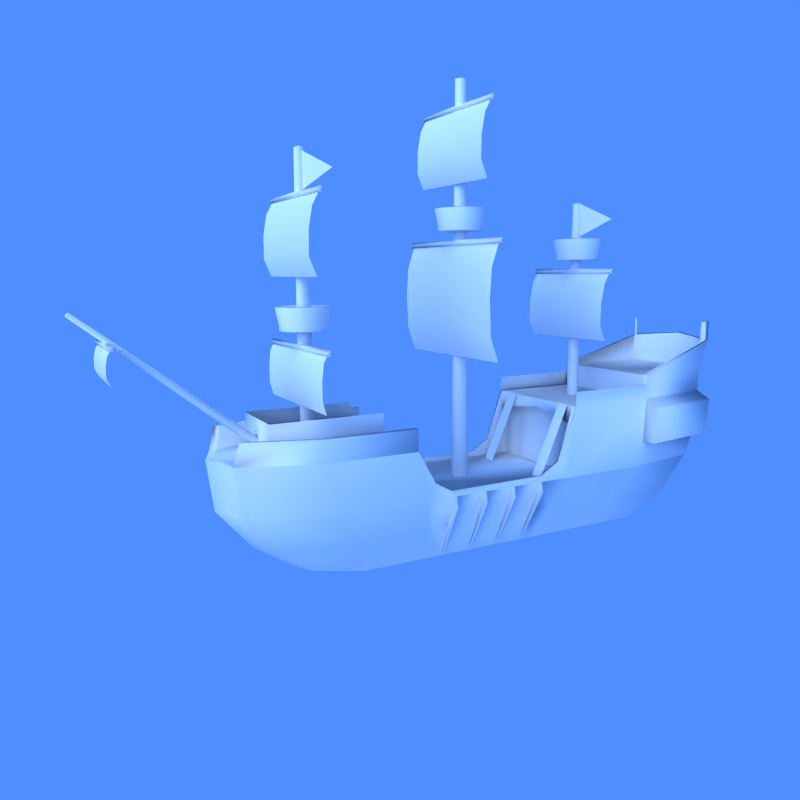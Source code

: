 # Source: Pirate_Ship.blend  (saved by Blender 2.48.1; exported with 4.5.12 LTS)
import bpy
from mathutils import Matrix  # noqa: F401  (used for matrix-valued properties, if any)

bpy.ops.wm.read_factory_settings(use_empty=True)
scene = bpy.context.scene
scene.name = 'Scene'

# ---- collections
col_collection_1 = bpy.data.collections.new('Collection 1'); scene.collection.children.link(col_collection_1)

# ---- materials (node trees are filled in below, after node groups)
mat_material = bpy.data.materials.new('Material')
mat_material.alpha_threshold = 0.0
mat_material.diffuse_color = (0.9278, 0.9278, 0.9278, 1.0)
mat_material.roughness = 0.5
mat_material.specular_intensity = 0.0

# ---- material node trees

# ---- world
world_world = bpy.data.worlds.new('World'); scene.world = world_world
world_world.color = (0.3109, 0.5564, 1.0)
world_world.use_sun_shadow = False
world_world.sun_shadow_jitter_overblur = 0.0
world_world.cycles.sampling_method = 'MANUAL'
world_world.cycles.sample_map_resolution = 256
world_world.light_settings.ao_factor = 0.874

# ---- cameras
cam_camera = bpy.data.cameras.new('Camera')
cam_camera.passepartout_alpha = 0.2
cam_camera.clip_end = 100.0
cam_camera.lens = 35.0
cam_camera.ortho_scale = 7.314
cam_camera.show_passepartout = False
cam_camera.show_safe_areas = True
cam_camera.dof.focus_distance = 0.0
cam_camera.dof.aperture_fstop = 128.0

# ---- lights
light_spot = bpy.data.lights.new('Spot', 'SUN')
light_spot.transmission_factor = 0.0
light_spot.cutoff_distance = 30.0
light_spot.angle = 1.571
light_spot.energy = 1.607
light_spot.shadow_buffer_clip_start = 1.001
light_spot.shadow_soft_size = 1.0
light_spot.shadow_cascade_max_distance = 1000.0
light_spot.cycles.use_multiple_importance_sampling = False

# ---- meshes
me_cylinder_012 = bpy.data.meshes.new('Cylinder.012')
me_cylinder_012.from_pydata([(8.356, 36.39, -4.621), (-8.356, 36.39, -4.621), (0.0, 68.87, -4.926), (8.356, 53.49, -4.697), (-8.356, 53.49, -4.697), (8.356, 40.09, -4.621), (-8.356, 40.09, -4.621), (7.258, 67.29, -4.824), (-7.258, 67.29, -4.824), (8.5, 19.94, -4.546), (-8.5, 19.94, -4.546), (8.5, 3.21, -4.648), (-8.5, 3.21, -4.648), (0.0, -9.207, -4.801), (8.5, 16.17, -4.546), (-8.5, 16.17, -4.546), (4.705, -6.59, -4.801), (-4.705, -6.59, -4.801), (11.14, 36.07, -3.752), (-11.14, 36.07, -3.752), (11.14, 36.66, -3.752), (-11.14, 36.66, -3.752), (11.14, 30.65, -3.752), (-11.14, 30.65, -3.752), (11.14, 31.24, -3.752), (-11.14, 31.24, -3.752), (11.11, 25.24, -3.764), (-11.11, 25.24, -3.764), (11.11, 25.82, -3.764), (-11.11, 25.82, -3.764), (11.06, 19.83, -3.788), (-11.06, 19.83, -3.788), (11.06, 20.41, -3.788), (-11.06, 20.41, -3.788), (10.78, 19.78, -3.363), (-10.78, 19.78, -3.363), (5.975, 20.1, -5.853), (-5.975, 20.1, -5.853), (10.78, 20.39, -3.363), (-10.78, 20.39, -3.363), (5.975, 20.56, -5.853), (-5.975, 20.56, -5.853), (10.78, 25.23, -3.363), (-10.78, 25.23, -3.363), (5.975, 25.27, -5.853), (-5.975, 25.27, -5.853), (10.78, 25.84, -3.363), (-10.78, 25.84, -3.363), (5.975, 25.72, -5.853), (-5.975, 25.72, -5.853), (10.78, 30.68, -3.363), (-10.78, 30.68, -3.363), (5.975, 30.43, -5.853), (-5.975, 30.43, -5.853), (10.78, 31.29, -3.363), (-10.78, 31.29, -3.363), (5.975, 30.89, -5.853), (-5.975, 30.89, -5.853), (10.78, 36.13, -3.363), (-10.78, 36.13, -3.363), (5.975, 35.59, -5.853), (-5.975, 35.59, -5.853), (10.78, 36.74, -3.363), (-10.78, 36.74, -3.363), (5.975, 36.05, -5.853), (-5.975, 36.05, -5.853), (10.7, 19.52, -3.181), (-10.7, 19.52, -3.181), (10.7, 16.46, -2.801), (-10.7, 16.46, -2.801), (9.969, 16.46, -2.801), (-9.969, 16.46, -2.801), (9.886, 15.07, -3.363), (-9.886, 15.07, -3.363), (10.05, 13.43, -1.614), (-10.05, 13.43, -1.614), (10.78, 0.3294, -3.363), (-10.78, 0.3294, -3.363), (10.78, -2.003, -1.614), (-10.78, -2.003, -1.614), (5.975, 6.154, -5.853), (-5.975, 6.154, -5.853), (0.0, 73.4, -3.363), (0.0, -14.68, -3.363), (0.0, -15.69, -1.614), (0.0, -2.177, -5.853), (0.0, 61.72, -6.055), (10.78, 57.16, -3.363), (-10.78, 57.16, -3.363), (5.975, 49.44, -5.853), (-5.975, 49.44, -5.853), (10.78, 42.18, -3.363), (-10.78, 42.18, -3.363), (5.975, 38.03, -5.853), (-5.975, 38.03, -5.853), (10.78, 15.07, -3.363), (-10.78, 15.07, -3.363), (6.99, -11.58, -3.363), (-6.99, -11.58, -3.363), (8.566, 71.55, -3.363), (-8.566, 71.55, -3.363), (10.78, 13.43, -1.614), (-10.78, 13.43, -1.614), (5.975, 17.38, -5.853), (-5.975, 17.38, -5.853), (6.303, -13.53, -1.614), (-6.303, -13.53, -1.614), (2.18, -0.1009, -5.853), (-2.18, -0.1009, -5.853), (5.975, 60.41, -5.853), (-5.975, 60.41, -5.853), (1.002, 31.14, 6.548), (-1.002, 31.14, 6.548), (-2.738, 30.14, 6.548), (-3.74, 28.4, 6.548), (-3.74, 26.4, 6.548), (-2.738, 24.66, 6.548), (-1.002, 23.66, 6.548), (1.002, 23.66, 6.548), (2.738, 24.66, 6.548), (3.74, 26.4, 6.548), (3.74, 28.4, 6.548), (2.738, 30.14, 6.548), (4.131, 28.51, 6.521), (4.131, 26.29, 6.521), (3.024, 24.38, 6.521), (1.107, 23.27, 6.521), (-1.107, 23.27, 6.521), (-3.024, 24.38, 6.521), (-4.131, 26.29, 6.521), (-4.131, 28.51, 6.521), (-3.024, 30.42, 6.521), (-1.107, 31.53, 6.521), (1.107, 31.53, 6.521), (3.024, 30.42, 6.521), (0.955, 30.96, 5.879), (-0.955, 30.96, 5.879), (-2.609, 30.01, 5.879), (-3.564, 28.36, 5.879), (-3.564, 26.45, 5.879), (-2.609, 24.79, 5.879), (-0.955, 23.84, 5.879), (0.955, 23.84, 5.879), (2.609, 24.79, 5.879), (3.564, 26.45, 5.879), (3.564, 28.36, 5.879), (2.609, 30.01, 5.879), (0.9668, 31.01, 5.744), (-0.9668, 31.01, 5.744), (-2.641, 30.04, 5.744), (-3.608, 28.37, 5.744), (-3.608, 26.43, 5.744), (-2.641, 24.76, 5.744), (-0.9668, 23.79, 5.744), (0.9668, 23.79, 5.744), (2.641, 24.76, 5.744), (3.608, 26.43, 5.744), (3.608, 28.37, 5.744), (2.641, 30.04, 5.744), (3.266, 28.28, 5.72), (3.266, 26.53, 5.72), (2.391, 25.01, 5.72), (0.8752, 24.13, 5.72), (-0.8752, 24.13, 5.72), (-2.391, 25.01, 5.72), (-3.266, 26.53, 5.72), (-3.266, 28.28, 5.72), (-2.391, 29.79, 5.72), (-0.8752, 30.67, 5.72), (0.8752, 30.67, 5.72), (2.391, 29.79, 5.72), (3.227, 28.27, 5.903), (3.227, 26.54, 5.903), (2.362, 25.04, 5.903), (0.8646, 24.17, 5.903), (-0.8646, 24.17, 5.903), (-2.362, 25.04, 5.903), (-3.227, 26.54, 5.903), (-3.227, 28.27, 5.903), (-2.362, 29.76, 5.903), (-0.8646, 30.63, 5.903), (0.8646, 30.63, 5.903), (2.362, 29.76, 5.903), (0.2841, 28.46, 5.894), (-0.2841, 28.46, 5.894), (-0.7762, 28.18, 5.894), (-1.06, 27.68, 5.894), (-1.06, 27.12, 5.894), (-0.7762, 26.62, 5.894), (-0.2841, 26.34, 5.894), (0.2841, 26.34, 5.894), (0.7762, 26.62, 5.894), (1.06, 27.12, 5.894), (0.7762, 28.18, 5.894), (1.06, 27.68, 5.894), (0.2876, 28.47, 5.729), (-0.2876, 28.47, 5.729), (-0.7858, 28.19, 5.729), (-1.073, 27.69, 5.729), (-1.073, 27.11, 5.729), (-0.7858, 26.61, 5.729), (-0.2876, 26.33, 5.729), (0.2876, 26.33, 5.729), (0.7858, 26.61, 5.729), (1.073, 27.11, 5.729), (0.7858, 28.19, 5.729), (1.073, 27.69, 5.729), (1.073, 0.2955, 2.399), (0.7858, 0.7936, 2.399), (1.073, -0.2798, 2.399), (0.7858, -0.7779, 2.399), (0.2876, -1.066, 2.399), (-0.2876, -1.066, 2.399), (-0.7858, -0.7779, 2.399), (-1.073, -0.2798, 2.399), (-1.073, 0.2955, 2.399), (-0.7858, 0.7936, 2.399), (-0.2876, 1.081, 2.399), (0.2876, 1.081, 2.399), (1.06, 0.292, 2.564), (0.7762, 0.7841, 2.564), (1.06, -0.2763, 2.564), (0.7762, -0.7683, 2.564), (0.2841, -1.052, 2.564), (-0.2841, -1.052, 2.564), (-0.7762, -0.7683, 2.564), (-1.06, -0.2763, 2.564), (-1.06, 0.292, 2.564), (-0.7762, 0.784, 2.564), (-0.2841, 1.068, 2.564), (0.2841, 1.068, 2.564), (2.362, 2.37, 2.573), (0.8646, 3.235, 2.573), (-0.8646, 3.235, 2.573), (-2.362, 2.37, 2.573), (-3.227, 0.8724, 2.573), (-3.227, -0.8567, 2.573), (-2.362, -2.354, 2.573), (-0.8646, -3.219, 2.573), (0.8646, -3.219, 2.573), (2.362, -2.354, 2.573), (3.227, -0.8567, 2.573), (3.227, 0.8724, 2.573), (2.391, 2.399, 2.39), (0.8752, 3.274, 2.39), (-0.8752, 3.274, 2.39), (-2.391, 2.399, 2.39), (-3.266, 0.8831, 2.39), (-3.266, -0.8674, 2.39), (-2.391, -2.383, 2.39), (-0.8752, -3.259, 2.39), (0.8752, -3.259, 2.39), (2.391, -2.383, 2.39), (3.266, -0.8674, 2.39), (3.266, 0.8831, 2.39), (2.641, 2.649, 2.414), (3.608, 0.9746, 2.414), (3.608, -0.9589, 2.414), (2.641, -2.633, 2.414), (0.9668, -3.6, 2.414), (-0.9668, -3.6, 2.414), (-2.641, -2.633, 2.414), (-3.608, -0.9589, 2.414), (-3.608, 0.9746, 2.414), (-2.641, 2.649, 2.414), (-0.9668, 3.616, 2.414), (0.9668, 3.616, 2.414), (2.609, 2.617, 2.549), (3.564, 0.9629, 2.549), (3.564, -0.9472, 2.549), (2.609, -2.601, 2.549), (0.955, -3.556, 2.549), (-0.955, -3.556, 2.549), (-2.609, -2.601, 2.549), (-3.564, -0.9472, 2.549), (-3.564, 0.9629, 2.549), (-2.609, 2.617, 2.549), (-0.955, 3.572, 2.549), (0.955, 3.572, 2.549), (3.024, 3.032, 3.191), (1.107, 4.139, 3.191), (-1.107, 4.139, 3.191), (-3.024, 3.032, 3.191), (-4.131, 1.115, 3.191), (-4.131, -1.099, 3.191), (-3.024, -3.016, 3.191), (-1.107, -4.123, 3.191), (1.107, -4.123, 3.191), (3.024, -3.016, 3.191), (4.131, -1.099, 3.191), (4.131, 1.115, 3.191), (2.738, 2.746, 3.219), (3.74, 1.01, 3.219), (3.74, -0.9943, 3.219), (2.738, -2.73, 3.219), (1.002, -3.732, 3.219), (-1.002, -3.732, 3.219), (-2.738, -2.73, 3.219), (-3.74, -0.9943, 3.219), (-3.74, 1.01, 3.219), (-2.738, 2.746, 3.219), (-1.002, 3.748, 3.219), (1.002, 3.748, 3.219), (1.002, 55.57, 5.507), (-1.002, 55.57, 5.507), (-2.738, 54.57, 5.507), (-3.74, 52.83, 5.507), (-3.74, 50.82, 5.507), (-2.738, 49.09, 5.507), (-1.002, 48.09, 5.507), (1.002, 48.09, 5.507), (2.738, 49.09, 5.507), (3.74, 50.82, 5.507), (3.74, 52.83, 5.507), (2.738, 54.57, 5.507), (4.131, 52.93, 5.479), (4.131, 50.72, 5.479), (3.024, 48.8, 5.479), (1.107, 47.7, 5.479), (-1.107, 47.7, 5.479), (-3.024, 48.8, 5.479), (-4.131, 50.72, 5.479), (-4.131, 52.93, 5.479), (-3.024, 54.85, 5.479), (-1.107, 55.96, 5.479), (1.107, 55.96, 5.479), (3.024, 54.85, 5.479), (0.955, 55.39, 4.837), (-0.955, 55.39, 4.837), (-2.609, 54.44, 4.837), (-3.564, 52.78, 4.837), (-3.564, 50.87, 4.837), (-2.609, 49.22, 4.837), (-0.955, 48.26, 4.837), (0.955, 48.26, 4.837), (2.609, 49.22, 4.837), (3.564, 50.87, 4.837), (3.564, 52.78, 4.837), (2.609, 54.44, 4.837), (0.9668, 55.44, 4.702), (-0.9668, 55.44, 4.702), (-2.641, 54.47, 4.702), (-3.608, 52.79, 4.702), (-3.608, 50.86, 4.702), (-2.641, 49.19, 4.702), (-0.9668, 48.22, 4.702), (0.9668, 48.22, 4.702), (2.641, 49.19, 4.702), (3.608, 50.86, 4.702), (3.608, 52.79, 4.702), (2.641, 54.47, 4.702), (3.266, 52.7, 4.679), (3.266, 50.95, 4.679), (2.391, 49.44, 4.679), (0.8752, 48.56, 4.679), (-0.8752, 48.56, 4.679), (-2.391, 49.44, 4.679), (-3.266, 50.95, 4.679), (-3.266, 52.7, 4.679), (-2.391, 54.22, 4.679), (-0.8752, 55.09, 4.679), (0.8752, 55.09, 4.679), (2.391, 54.22, 4.679), (3.227, 52.69, 4.861), (3.227, 50.96, 4.861), (2.362, 49.46, 4.861), (0.8646, 48.6, 4.861), (-0.8646, 48.6, 4.861), (-2.362, 49.46, 4.861), (-3.227, 50.96, 4.861), (-3.227, 52.69, 4.861), (-2.362, 54.19, 4.861), (-0.8646, 55.05, 4.861), (0.8646, 55.05, 4.861), (2.362, 54.19, 4.861), (0.2841, 52.89, 4.852), (-0.2841, 52.89, 4.852), (-0.7762, 52.6, 4.852), (-1.06, 52.11, 4.852), (-1.06, 51.54, 4.852), (-0.7762, 51.05, 4.852), (-0.2841, 50.77, 4.852), (0.2841, 50.77, 4.852), (0.7762, 51.05, 4.852), (1.06, 51.54, 4.852), (0.7762, 52.6, 4.852), (1.06, 52.11, 4.852), (0.2876, 52.9, 4.687), (-0.2876, 52.9, 4.687), (-0.7858, 52.61, 4.687), (-1.073, 52.11, 4.687), (-1.073, 51.54, 4.687), (-0.7858, 51.04, 4.687), (-0.2876, 50.75, 4.687), (0.2876, 50.75, 4.687), (0.7858, 51.04, 4.687), (1.073, 51.54, 4.687), (0.7858, 52.61, 4.687), (1.073, 52.11, 4.687), (-9.876, 50.98, 4.166), (-9.876, 50.64, 4.141), (-9.876, 50.33, 4.178), (-9.876, 50.22, 4.255), (-9.876, 50.39, 4.327), (-9.876, 50.72, 4.351), (-9.876, 51.03, 4.314), (-9.876, 51.14, 4.237), (10.03, 50.98, 4.166), (10.03, 50.64, 4.141), (10.03, 50.33, 4.178), (10.03, 50.22, 4.255), (10.03, 50.39, 4.327), (10.03, 50.72, 4.351), (10.03, 51.03, 4.314), (10.03, 51.14, 4.237), (-9.876, 50.68, 4.246), (10.03, 50.68, 4.246), (9.743, 50.67, 4.217), (9.743, 50.04, 1.643), (-9.585, 50.04, 1.643), (-9.584, 50.67, 4.217), (9.743, 48.97, 3.054), (-9.584, 48.97, 3.054), (9.743, 49.55, 3.76), (-9.584, 49.55, 3.76), (9.743, 48.91, 2.245), (-9.584, 48.91, 2.245), (-11.58, -0.6273, 1.79), (-11.58, -0.963, 1.766), (-11.58, -1.275, 1.803), (-11.58, -1.381, 1.88), (-11.58, -1.218, 1.951), (-11.58, -0.8823, 1.976), (-11.58, -0.5703, 1.939), (-11.58, -0.4647, 1.862), (11.74, -0.6273, 1.79), (11.74, -0.963, 1.766), (11.74, -1.275, 1.803), (11.74, -1.381, 1.88), (11.74, -1.218, 1.951), (11.74, -0.8823, 1.976), (11.74, -0.5703, 1.939), (11.74, -0.4647, 1.862), (-11.58, -0.9226, 1.871), (11.74, -0.9226, 1.871), (11.4, -0.9339, 1.841), (11.4, -1.33, -0.06275), (-11.24, -1.33, -0.06275), (-11.24, -0.9339, 1.841), (11.4, -1.901, 1.029), (-11.24, -1.901, 1.029), (11.4, -1.613, 1.577), (-11.24, -1.613, 1.577), (11.4, -1.921, 0.4027), (-11.24, -1.921, 0.4027), (-9.876, 26.95, 9.879), (-9.876, 26.62, 9.855), (-9.876, 26.3, 9.892), (-9.876, 26.2, 9.968), (-9.876, 26.36, 10.04), (-9.876, 26.7, 10.06), (-9.876, 27.01, 10.03), (-9.876, 27.11, 9.951), (10.03, 26.95, 9.879), (10.03, 26.62, 9.855), (10.03, 26.3, 9.892), (10.03, 26.2, 9.968), (10.03, 26.36, 10.04), (10.03, 26.7, 10.06), (10.03, 27.01, 10.03), (10.03, 27.11, 9.951), (-9.876, 26.66, 9.959), (10.03, 26.66, 9.959), (9.743, 26.64, 9.93), (9.743, 26.01, 7.357), (-9.585, 26.01, 7.357), (-9.584, 26.64, 9.93), (9.743, 24.94, 8.767), (-9.584, 24.94, 8.767), (9.743, 25.53, 9.473), (-9.584, 25.53, 9.473), (9.743, 24.88, 7.958), (-9.584, 24.88, 7.958), (-9.876, -0.6108, 6.7), (-9.876, -0.9465, 6.676), (-9.876, -1.258, 6.713), (-9.876, -1.364, 6.79), (-9.876, -1.201, 6.861), (-9.876, -0.8657, 6.886), (-9.876, -0.5538, 6.849), (-9.876, -0.4482, 6.772), (10.03, -0.6108, 6.7), (10.03, -0.9465, 6.676), (10.03, -1.258, 6.713), (10.03, -1.364, 6.79), (10.03, -1.201, 6.861), (10.03, -0.8657, 6.886), (10.03, -0.5538, 6.849), (10.03, -0.4482, 6.772), (-9.876, -0.9061, 6.781), (10.03, -0.9061, 6.781), (9.743, -0.9174, 6.751), (9.743, -1.55, 4.178), (-9.585, -1.55, 4.178), (-9.584, -0.9174, 6.751), (9.743, -2.617, 5.588), (-9.584, -2.617, 5.588), (9.743, -2.036, 6.295), (-9.584, -2.036, 6.295), (9.743, -2.681, 4.78), (-9.584, -2.681, 4.78), (-13.25, 26.34, 5.227), (-13.25, 26.01, 5.196), (-13.25, 25.69, 5.227), (-13.25, 25.55, 5.301), (-13.25, 25.69, 5.376), (-13.25, 26.01, 5.406), (-13.25, 26.34, 5.376), (-13.25, 26.47, 5.301), (13.41, 26.34, 5.227), (13.41, 26.01, 5.196), (13.41, 25.69, 5.227), (13.41, 25.55, 5.301), (13.41, 25.69, 5.376), (13.41, 26.01, 5.406), (13.41, 26.34, 5.376), (13.41, 26.47, 5.301), (-13.25, 26.01, 5.301), (13.41, 26.01, 5.301), (13.02, 26.01, 5.272), (13.02, 26.01, 1.237), (-12.86, 26.01, 1.237), (-12.86, 26.01, 5.272), (13.02, 24.41, 3.344), (-12.86, 24.41, 3.344), (13.02, 24.72, 4.432), (-12.86, 24.72, 4.432), (13.02, 24.65, 2.116), (-12.86, 24.65, 2.116), (5.975, 60.41, -5.853), (-5.975, 60.41, -5.853), (2.18, -0.1009, -5.853), (-2.18, -0.1009, -5.853), (6.303, -13.53, -1.614), (-6.303, -13.53, -1.614), (5.975, 17.38, -5.853), (-5.975, 17.38, -5.853), (10.78, 13.43, -1.614), (-10.78, 13.43, -1.614), (8.566, 71.55, -3.363), (-8.566, 71.55, -3.363), (5.975, 38.03, -5.853), (-5.975, 38.03, -5.853), (10.78, 42.18, -3.363), (-10.78, 42.18, -3.363), (10.78, 43.32, -0.7048), (-10.78, 43.32, -0.7048), (8.566, 74.19, -0.7048), (-8.566, 74.19, -0.7048), (5.975, 49.44, -5.853), (-5.975, 49.44, -5.853), (10.78, 57.16, -3.363), (-10.78, 57.16, -3.363), (10.78, 59.06, -0.7048), (-10.78, 59.06, -0.7048), (-2.619e-09, 61.72, -6.055), (1.216e-08, -2.177, -5.853), (1.544e-08, -15.69, -1.614), (1.042e-08, 13.43, -1.614), (-5.823e-09, 73.4, -3.363), (9.405e-09, 15.07, -3.363), (7.263e-09, 27.71, -6.185), (5.946e-09, 42.18, -3.363), (3.748e-09, 43.32, -0.7048), (-2.997e-09, 76.04, -0.7048), (1.377e-09, 49.44, -6.185), (5.975, 6.154, -5.853), (-5.975, 6.154, -5.853), (10.78, -2.003, -1.614), (-10.78, -2.003, -1.614), (1.257e-08, 6.154, -6.185), (1.576e-08, -2.003, -1.614), (10.05, 13.43, -1.614), (-10.05, 13.43, -1.614), (9.886, 15.07, -3.363), (-9.886, 15.07, -3.363), (9.886, 42.18, -3.363), (-9.886, 42.18, -3.363), (9.886, 43.32, -0.7048), (-9.886, 43.32, -0.7048), (9.969, 36.87, -3.157), (-9.969, 36.87, -3.157), (9.969, 40.16, -2.717), (-9.969, 40.16, -2.717), (9.969, 19.52, -3.181), (-9.969, 19.52, -3.181), (9.969, 16.46, -2.801), (-9.969, 16.46, -2.801), (10.7, 40.16, -2.717), (-10.7, 40.16, -2.717), (10.7, 16.46, -2.801), (-10.7, 16.46, -2.801), (10.7, 36.87, -3.157), (-10.7, 36.87, -3.157), (10.7, 19.52, -3.181), (-10.7, 19.52, -3.181), (9.69, 59.06, -0.7048), (-9.69, 59.06, -0.7048), (2.356e-09, 59.06, -0.7048), (2.326e-09, 59.06, 0.2221), (-5.644e-09, 75.53, 0.2642), (8.074, 73.7, 0.2642), (-8.074, 73.7, 0.2642), (8.452, 74.64, 1.344), (-8.452, 74.64, 1.344), (9.69, 59.06, 0.2221), (-9.69, 59.06, 0.2221), (-2.209e-09, 77.39, 1.531), (-3.555e-09, 78.06, 1.572), (-3.027e-09, 76.04, 0.2221), (10.78, 59.06, 0.2221), (-10.78, 59.06, 0.2221), (8.566, 74.19, 0.2221), (-8.566, 74.19, 0.2221), (10.02, -2.003, -1.614), (-10.02, -2.003, -1.614), (5.927, -12.35, -1.614), (-5.927, -12.35, -1.614), (1.61e-08, -14.36, -1.614), (6.614, -11.4, -0.8306), (-6.614, -11.4, -0.8306), (10.02, -2.003, -0.8306), (-10.02, -2.003, -0.8306), (10.05, 13.43, -0.8306), (-10.05, 13.43, -0.8306), (10.78, 13.43, -0.8306), (-10.78, 13.43, -0.8306), (10.78, -2.003, -0.8306), (-10.78, -2.003, -0.8306), (6.99, -12.59, -0.8306), (-6.99, -12.59, -0.8306), (4.692e-09, 43.26, -1.031), (9.886, 42.81, -1.362), (-9.886, 42.81, -1.362), (3.139e-09, 45.27, -1.031), (9.886, 44.82, -1.362), (-9.886, 44.82, -1.362), (9.886, 44.2, -3.363), (-9.886, 44.2, -3.363), (4.393e-09, 44.2, -3.363), (9.079, 72.87, -2.331), (-9.079, 72.87, -2.331), (11.3, 58.11, -2.331), (-11.3, 58.11, -2.331), (14.06, 58.11, -2.331), (-14.06, 58.11, -2.331), (11.84, 72.87, -2.331), (-11.84, 72.87, -2.331), (13.54, 59.06, -0.9758), (-13.54, 59.06, -0.9758), (11.33, 74.19, -0.9758), (-11.33, 74.19, -0.9758), (5.975, 36.05, -5.853), (-5.975, 36.05, -5.853), (10.78, 36.74, -3.363), (-10.78, 36.74, -3.363), (5.975, 35.59, -5.853), (-5.975, 35.59, -5.853), (10.78, 36.13, -3.363), (-10.78, 36.13, -3.363), (5.975, 30.89, -5.853), (-5.975, 30.89, -5.853), (10.78, 31.29, -3.363), (-10.78, 31.29, -3.363), (5.975, 30.43, -5.853), (-5.975, 30.43, -5.853), (10.78, 30.68, -3.363), (-10.78, 30.68, -3.363), (5.975, 25.72, -5.853), (-5.975, 25.72, -5.853), (10.78, 25.84, -3.363), (-10.78, 25.84, -3.363), (5.975, 25.27, -5.853), (-5.975, 25.27, -5.853), (10.78, 25.23, -3.363), (-10.78, 25.23, -3.363), (5.975, 20.56, -5.853), (-5.975, 20.56, -5.853), (10.78, 20.39, -3.363), (-10.78, 20.39, -3.363), (5.975, 20.1, -5.853), (-5.975, 20.1, -5.853), (10.78, 19.78, -3.363), (-10.78, 19.78, -3.363), (7.98, 74.72, 1.365), (-7.98, 74.72, 1.365), (8.994, 75.65, 1.4), (-8.994, 75.65, 1.4), (7.98, 74.72, 2.136), (-7.98, 74.72, 2.136), (8.994, 75.65, 2.17), (-8.994, 75.65, 2.17), (8.452, 74.64, 2.115), (-8.452, 74.64, 2.115), (10.78, 43.32, -0.1388), (-10.78, 43.32, -0.1388), (10.78, 59.06, -0.1388), (-10.78, 59.06, -0.1388), (0.7071, 52.31, -1.0), (0.9659, 51.87, -1.0), (0.9659, 51.35, -1.0), (0.7071, 50.9, -1.0), (0.2588, 50.64, -1.0), (-0.2588, 50.64, -1.0), (-0.7071, 50.9, -1.0), (-0.9659, 51.35, -1.0), (-0.9659, 51.87, -1.0), (-0.7071, 52.31, -1.0), (-0.2588, 52.57, -1.0), (0.2588, 52.57, -1.0), (0.5442, 52.15, 6.858), (0.7434, 51.81, 6.858), (0.7434, 51.41, 6.858), (0.5442, 51.06, 6.858), (0.1992, 50.86, 6.858), (-0.1992, 50.86, 6.858), (-0.5442, 51.06, 6.858), (-0.7434, 51.41, 6.858), (-0.7434, 51.81, 6.858), (-0.5442, 52.15, 6.858), (-0.1992, 52.35, 6.858), (0.1992, 52.35, 6.858), (1.547e-09, 51.61, -1.057), (-1.747e-08, 51.61, 6.884), (0.9407, 51.86, 4.668), (0.6886, 52.3, 4.668), (0.9407, 51.36, 4.668), (0.6886, 50.92, 4.668), (0.2521, 50.67, 4.668), (-0.2521, 50.67, 4.668), (-0.6886, 50.92, 4.668), (-0.9407, 51.36, 4.668), (-0.9407, 51.86, 4.668), (-0.6886, 52.3, 4.668), (-0.2521, 52.55, 4.668), (0.2521, 52.55, 4.668), (0.9364, 51.86, 4.819), (0.6855, 52.29, 4.819), (0.9364, 51.36, 4.819), (0.6855, 50.92, 4.819), (0.2509, 50.67, 4.819), (-0.2509, 50.67, 4.819), (-0.6855, 50.92, 4.819), (-0.9364, 51.36, 4.819), (-0.9364, 51.86, 4.819), (-0.6855, 52.29, 4.819), (-0.2509, 52.54, 4.819), (0.2509, 52.54, 4.819), (1.029, 28.43, -3.591), (1.405, 27.78, -3.591), (1.405, 27.02, -3.591), (1.029, 26.37, -3.591), (0.3765, 26.0, -3.591), (-0.3765, 26.0, -3.591), (-1.029, 26.37, -3.591), (-1.405, 27.02, -3.591), (-1.405, 27.78, -3.591), (-1.029, 28.43, -3.591), (-0.3765, 28.81, -3.591), (0.3765, 28.81, -3.591), (0.6492, 28.05, 10.97), (0.8868, 27.64, 10.97), (0.8868, 27.16, 10.97), (0.6492, 26.75, 10.97), (0.2376, 26.51, 10.97), (-0.2376, 26.51, 10.97), (-0.6492, 26.75, 10.97), (-0.8868, 27.16, 10.97), (-0.8868, 27.64, 10.97), (-0.6492, 28.05, 10.97), (-0.2376, 28.29, 10.97), (0.2376, 28.29, 10.97), (8.122e-09, 27.4, -3.654), (-3.95e-08, 27.4, 11.02), (1.073, 27.69, 5.729), (0.7858, 28.19, 5.729), (1.073, 27.11, 5.729), (0.7858, 26.61, 5.729), (0.2876, 26.33, 5.729), (-0.2876, 26.33, 5.729), (-0.7858, 26.61, 5.729), (-1.073, 27.11, 5.729), (-1.073, 27.69, 5.729), (-0.7858, 28.19, 5.729), (-0.2876, 28.47, 5.729), (0.2876, 28.47, 5.729), (1.06, 27.68, 5.894), (0.7762, 28.18, 5.894), (1.06, 27.12, 5.894), (0.7762, 26.62, 5.894), (0.2841, 26.34, 5.894), (-0.2841, 26.34, 5.894), (-0.7762, 26.62, 5.894), (-1.06, 27.12, 5.894), (-1.06, 27.68, 5.894), (-0.7762, 28.18, 5.894), (-0.2841, 28.46, 5.894), (0.2841, 28.46, 5.894), (0.7071, 0.7071, -1.0), (0.9659, 0.2588, -1.0), (0.9659, -0.2588, -1.0), (0.7071, -0.7071, -1.0), (0.2588, -0.9659, -1.0), (-0.2588, -0.9659, -1.0), (-0.7071, -0.7071, -1.0), (-0.9659, -0.2588, -1.0), (-0.9659, 0.2588, -1.0), (-0.7071, 0.7071, -1.0), (-0.2588, 0.9659, -1.0), (0.2588, 0.9659, -1.0), (0.5442, 0.5442, 8.282), (0.7434, 0.1992, 8.282), (0.7434, -0.1992, 8.282), (0.5442, -0.5442, 8.282), (0.1992, -0.7434, 8.282), (-0.1992, -0.7434, 8.282), (-0.5442, -0.5442, 8.282), (-0.7434, -0.1992, 8.282), (-0.7434, 0.1992, 8.282), (-0.5442, 0.5442, 8.282), (-0.1992, 0.7434, 8.282), (0.1992, 0.7434, 8.282), (1.601e-08, 2.965e-06, -1.075), (-7.879e-09, -1.914e-06, 8.351), (1.049, 0.281, 2.539), (0.7678, 0.7678, 2.539), (1.049, -0.281, 2.539), (0.7678, -0.7678, 2.539), (0.281, -1.049, 2.539), (-0.281, -1.049, 2.539), (-0.7678, -0.7678, 2.539), (-1.049, -0.281, 2.539), (-1.049, 0.281, 2.539), (-0.7678, 0.7678, 2.539), (-0.281, 1.049, 2.539), (0.281, 1.049, 2.539), (1.053, 0.2821, 2.418), (0.7708, 0.7708, 2.418), (1.053, -0.2821, 2.418), (0.7708, -0.7708, 2.418), (0.2821, -1.053, 2.418), (-0.2821, -1.053, 2.418), (-0.7708, -0.7708, 2.418), (-1.053, -0.2821, 2.418), (-1.053, 0.2821, 2.418), (-0.7708, 0.7708, 2.418), (-0.2821, 1.053, 2.418), (0.2821, 1.053, 2.418), (0.5551, -6.747, -1.26), (0.7582, -6.966, -1.321), (0.7582, -7.219, -1.392), (0.5551, -7.439, -1.454), (0.2032, -7.565, -1.489), (-0.2032, -7.565, -1.489), (-0.5551, -7.439, -1.454), (-0.7582, -7.219, -1.392), (-0.7582, -6.966, -1.321), (-0.5551, -6.747, -1.26), (-0.2032, -6.62, -1.224), (0.2032, -6.62, -1.224), (0.2613, -32.41, 3.231), (0.3569, -32.51, 3.202), (0.3569, -32.63, 3.168), (0.2613, -32.73, 3.139), (0.09563, -32.79, 3.123), (-0.09563, -32.79, 3.123), (-0.2613, -32.73, 3.139), (-0.3569, -32.63, 3.168), (-0.3569, -32.51, 3.202), (-0.2613, -32.41, 3.231), (-0.09563, -32.35, 3.247), (0.09563, -32.35, 3.247), (-3.09e-17, -6.919, -1.388), (-4.52e-08, -32.69, 3.201), (-6.212, -27.92, 2.183), (-6.212, -28.25, 2.164), (-6.212, -28.56, 2.195), (-6.212, -28.67, 2.259), (-6.212, -28.52, 2.317), (-6.212, -28.18, 2.336), (-6.212, -27.87, 2.305), (-6.212, -27.76, 2.241), (6.37, -27.92, 2.183), (6.37, -28.25, 2.164), (6.37, -28.56, 2.195), (6.37, -28.67, 2.259), (6.37, -28.52, 2.317), (6.37, -28.18, 2.336), (6.37, -27.87, 2.305), (6.37, -27.76, 2.241), (-6.212, -28.22, 2.25), (6.37, -28.22, 2.25), (6.186, -28.23, 2.226), (6.186, -28.38, 1.132), (-6.027, -28.38, 1.132), (-6.027, -28.23, 2.226), (6.186, -29.0, 1.737), (-6.027, -29.0, 1.737), (6.186, -28.73, 2.039), (-6.027, -28.73, 2.039), (6.186, -28.99, 1.391), (-6.027, -28.99, 1.391), (5.853, 10.25, -1.676), (-5.853, 10.25, -1.676), (5.853, -7.878, -1.676), (-5.853, -7.878, -1.676), (5.853, 10.25, -0.9115), (-5.853, 10.25, -0.9115), (5.853, -7.878, -0.9115), (-5.853, -7.878, -0.9115), (0.0, -7.878, -1.676), (0.0, 10.25, -1.676), (0.0, -7.878, -0.9115), (0.0, 10.25, -0.9115), (5.853, 10.25, -0.3912), (-5.853, 10.25, -0.3912), (5.853, -7.878, -0.3912), (-5.853, -7.878, -0.3912), (0.0, -7.878, -0.3912), (-5.502, 43.28, -0.6832), (-5.502, 37.92, -3.368), (-7.838, 37.92, -3.368), (-7.838, 43.28, -0.6832), (6.309, 43.28, -0.6832), (6.309, 37.92, -3.368), (8.644, 37.92, -3.368), (8.644, 43.28, -0.6832), (0.6975, 51.68, 5.588), (0.6975, 51.68, 6.851), (5.605, 54.47, 6.219), (0.6526, 0.05453, 6.936), (0.6526, 0.05453, 8.198), (5.56, 2.842, 7.567)], [], [(0, 62, 20), (21, 63, 1), (64, 0, 20), (21, 1, 65), (62, 0, 5, 91), (6, 1, 63, 92), (0, 64, 93, 5), (94, 65, 1, 6), (2, 82, 99, 7), (100, 82, 2, 8), (7, 109, 86, 2), (86, 110, 8, 2), (7, 99, 87, 3), (88, 100, 8, 4), (109, 7, 3, 89), (4, 8, 110, 90), (3, 87, 91, 5), (92, 88, 4, 6), (89, 3, 5, 93), (6, 4, 90, 94), (9, 36, 30), (31, 37, 10), (34, 9, 30), (31, 10, 35), (9, 34, 95, 14), (96, 35, 10, 15), (36, 9, 14, 103), (15, 10, 37, 104), (14, 95, 76, 11), (77, 96, 15, 12), (103, 14, 11, 80), (12, 15, 104, 81), (11, 76, 97, 16), (98, 77, 12, 17), (80, 11, 16, 107), (17, 12, 81, 108), (13, 85, 107, 16), (108, 85, 13, 17), (83, 13, 16, 97), (17, 13, 83, 98), (68, 95, 34, 66), (35, 96, 69, 67), (20, 62, 58, 18), (59, 63, 21, 19), (64, 20, 18, 60), (19, 21, 65, 61), (60, 18, 58), (59, 19, 61), (24, 54, 50, 22), (51, 55, 25, 23), (56, 24, 22, 52), (23, 25, 57, 53), (52, 22, 50), (51, 23, 53), (24, 56, 54), (55, 57, 25), (28, 46, 42, 26), (43, 47, 29, 27), (48, 28, 26, 44), (27, 29, 49, 45), (44, 26, 42), (43, 27, 45), (28, 48, 46), (47, 49, 29), (32, 38, 34, 30), (35, 39, 33, 31), (40, 32, 30, 36), (31, 33, 41, 37), (32, 40, 38), (39, 41, 33), (56, 60, 58, 54), (59, 61, 57, 55), (48, 52, 50, 46), (51, 53, 49, 47), (40, 44, 42, 38), (43, 45, 41, 39), (72, 74, 70), (71, 75, 73), (101, 95, 68), (69, 96, 102), (76, 95, 101, 78), (102, 96, 77, 79), (97, 76, 78, 105), (79, 77, 98, 106), (105, 84, 83, 97), (83, 84, 106, 98), (122, 121, 123, 134), (121, 120, 124, 123), (120, 119, 125, 124), (119, 118, 126, 125), (118, 117, 127, 126), (117, 116, 128, 127), (116, 115, 129, 128), (115, 114, 130, 129), (114, 113, 131, 130), (113, 112, 132, 131), (112, 111, 133, 132), (111, 122, 134, 133), (122, 111, 181, 182), (111, 112, 180, 181), (179, 180, 112, 113), (178, 179, 113, 114), (177, 178, 114, 115), (176, 177, 115, 116), (175, 176, 116, 117), (174, 175, 117, 118), (173, 174, 118, 119), (172, 173, 119, 120), (171, 172, 120, 121), (182, 171, 121, 122), (145, 146, 134, 123), (144, 145, 123, 124), (143, 144, 124, 125), (142, 143, 125, 126), (141, 142, 126, 127), (140, 141, 127, 128), (139, 140, 128, 129), (138, 139, 129, 130), (137, 138, 130, 131), (136, 137, 131, 132), (135, 136, 132, 133), (146, 135, 133, 134), (146, 158, 147, 135), (148, 136, 135, 147), (149, 137, 136, 148), (150, 138, 137, 149), (151, 139, 138, 150), (152, 140, 139, 151), (153, 141, 140, 152), (154, 142, 141, 153), (155, 143, 142, 154), (156, 144, 143, 155), (157, 145, 144, 156), (158, 146, 145, 157), (170, 169, 147, 158), (169, 168, 148, 147), (168, 167, 149, 148), (167, 166, 150, 149), (166, 165, 151, 150), (165, 164, 152, 151), (164, 163, 153, 152), (163, 162, 154, 153), (162, 161, 155, 154), (161, 160, 156, 155), (160, 159, 157, 156), (159, 170, 158, 157), (206, 205, 170, 159), (204, 206, 159, 160), (203, 204, 160, 161), (202, 203, 161, 162), (201, 202, 162, 163), (200, 201, 163, 164), (199, 200, 164, 165), (198, 199, 165, 166), (197, 198, 166, 167), (196, 197, 167, 168), (195, 196, 168, 169), (205, 195, 169, 170), (193, 194, 171, 182), (194, 192, 172, 171), (192, 191, 173, 172), (191, 190, 174, 173), (190, 189, 175, 174), (189, 188, 176, 175), (188, 187, 177, 176), (187, 186, 178, 177), (186, 185, 179, 178), (185, 184, 180, 179), (184, 183, 181, 180), (183, 193, 182, 181), (230, 220, 231, 232), (229, 230, 232, 233), (228, 229, 233, 234), (227, 228, 234, 235), (226, 227, 235, 236), (225, 226, 236, 237), (224, 225, 237, 238), (223, 224, 238, 239), (222, 223, 239, 240), (221, 222, 240, 241), (219, 221, 241, 242), (220, 219, 242, 231), (208, 218, 244, 243), (218, 217, 245, 244), (217, 216, 246, 245), (216, 215, 247, 246), (215, 214, 248, 247), (214, 213, 249, 248), (213, 212, 250, 249), (212, 211, 251, 250), (211, 210, 252, 251), (210, 209, 253, 252), (209, 207, 254, 253), (207, 208, 243, 254), (254, 243, 255, 256), (253, 254, 256, 257), (252, 253, 257, 258), (251, 252, 258, 259), (250, 251, 259, 260), (249, 250, 260, 261), (248, 249, 261, 262), (247, 248, 262, 263), (246, 247, 263, 264), (245, 246, 264, 265), (244, 245, 265, 266), (243, 244, 266, 255), (255, 267, 268, 256), (256, 268, 269, 257), (257, 269, 270, 258), (258, 270, 271, 259), (259, 271, 272, 260), (260, 272, 273, 261), (261, 273, 274, 262), (262, 274, 275, 263), (263, 275, 276, 264), (264, 276, 277, 265), (265, 277, 278, 266), (267, 255, 266, 278), (267, 278, 280, 279), (278, 277, 281, 280), (277, 276, 282, 281), (276, 275, 283, 282), (275, 274, 284, 283), (274, 273, 285, 284), (273, 272, 286, 285), (272, 271, 287, 286), (271, 270, 288, 287), (270, 269, 289, 288), (269, 268, 290, 289), (268, 267, 279, 290), (231, 242, 292, 291), (242, 241, 293, 292), (241, 240, 294, 293), (240, 239, 295, 294), (239, 238, 296, 295), (238, 237, 297, 296), (237, 236, 298, 297), (236, 235, 299, 298), (235, 234, 300, 299), (234, 233, 301, 300), (302, 301, 233, 232), (291, 302, 232, 231), (302, 291, 279, 280), (301, 302, 280, 281), (300, 301, 281, 282), (299, 300, 282, 283), (298, 299, 283, 284), (297, 298, 284, 285), (296, 297, 285, 286), (295, 296, 286, 287), (294, 295, 287, 288), (293, 294, 288, 289), (292, 293, 289, 290), (291, 292, 290, 279), (314, 313, 315, 326), (313, 312, 316, 315), (312, 311, 317, 316), (311, 310, 318, 317), (310, 309, 319, 318), (309, 308, 320, 319), (308, 307, 321, 320), (307, 306, 322, 321), (306, 305, 323, 322), (305, 304, 324, 323), (304, 303, 325, 324), (303, 314, 326, 325), (314, 303, 373, 374), (303, 304, 372, 373), (371, 372, 304, 305), (370, 371, 305, 306), (369, 370, 306, 307), (368, 369, 307, 308), (367, 368, 308, 309), (366, 367, 309, 310), (365, 366, 310, 311), (364, 365, 311, 312), (363, 364, 312, 313), (374, 363, 313, 314), (337, 338, 326, 315), (336, 337, 315, 316), (335, 336, 316, 317), (334, 335, 317, 318), (333, 334, 318, 319), (332, 333, 319, 320), (331, 332, 320, 321), (330, 331, 321, 322), (329, 330, 322, 323), (328, 329, 323, 324), (327, 328, 324, 325), (338, 327, 325, 326), (338, 350, 339, 327), (340, 328, 327, 339), (341, 329, 328, 340), (342, 330, 329, 341), (343, 331, 330, 342), (344, 332, 331, 343), (345, 333, 332, 344), (346, 334, 333, 345), (347, 335, 334, 346), (348, 336, 335, 347), (349, 337, 336, 348), (350, 338, 337, 349), (362, 361, 339, 350), (361, 360, 340, 339), (360, 359, 341, 340), (359, 358, 342, 341), (358, 357, 343, 342), (357, 356, 344, 343), (356, 355, 345, 344), (355, 354, 346, 345), (354, 353, 347, 346), (353, 352, 348, 347), (352, 351, 349, 348), (351, 362, 350, 349), (398, 397, 362, 351), (396, 398, 351, 352), (395, 396, 352, 353), (394, 395, 353, 354), (393, 394, 354, 355), (392, 393, 355, 356), (391, 392, 356, 357), (390, 391, 357, 358), (389, 390, 358, 359), (388, 389, 359, 360), (387, 388, 360, 361), (397, 387, 361, 362), (385, 386, 363, 374), (386, 384, 364, 363), (384, 383, 365, 364), (383, 382, 366, 365), (382, 381, 367, 366), (381, 380, 368, 367), (380, 379, 369, 368), (379, 378, 370, 369), (378, 377, 371, 370), (377, 376, 372, 371), (376, 375, 373, 372), (375, 385, 374, 373), (415, 399, 400), (416, 408, 407), (415, 400, 401), (416, 409, 408), (415, 401, 402), (416, 410, 409), (415, 402, 403), (416, 411, 410), (415, 403, 404), (416, 412, 411), (415, 404, 405), (416, 413, 412), (415, 405, 406), (416, 414, 413), (406, 399, 415), (416, 407, 414), (399, 407, 408, 400), (400, 408, 409, 401), (401, 409, 410, 402), (402, 410, 411, 403), (403, 411, 412, 404), (404, 412, 413, 405), (405, 413, 414, 406), (407, 399, 406, 414), (421, 423, 424, 422), (423, 417, 420, 424), (418, 425, 426, 419), (425, 421, 422, 426), (443, 427, 428), (444, 436, 435), (443, 428, 429), (444, 437, 436), (443, 429, 430), (444, 438, 437), (443, 430, 431), (444, 439, 438), (443, 431, 432), (444, 440, 439), (443, 432, 433), (444, 441, 440), (443, 433, 434), (444, 442, 441), (434, 427, 443), (444, 435, 442), (427, 435, 436, 428), (428, 436, 437, 429), (429, 437, 438, 430), (430, 438, 439, 431), (431, 439, 440, 432), (432, 440, 441, 433), (433, 441, 442, 434), (435, 427, 434, 442), (449, 451, 452, 450), (451, 445, 448, 452), (446, 453, 454, 447), (453, 449, 450, 454), (471, 455, 456), (472, 464, 463), (471, 456, 457), (472, 465, 464), (471, 457, 458), (472, 466, 465), (471, 458, 459), (472, 467, 466), (471, 459, 460), (472, 468, 467), (471, 460, 461), (472, 469, 468), (471, 461, 462), (472, 470, 469), (462, 455, 471), (472, 463, 470), (455, 463, 464, 456), (456, 464, 465, 457), (457, 465, 466, 458), (458, 466, 467, 459), (459, 467, 468, 460), (460, 468, 469, 461), (461, 469, 470, 462), (463, 455, 462, 470), (477, 479, 480, 478), (479, 473, 476, 480), (474, 481, 482, 475), (481, 477, 478, 482), (499, 483, 484), (500, 492, 491), (499, 484, 485), (500, 493, 492), (499, 485, 486), (500, 494, 493), (499, 486, 487), (500, 495, 494), (499, 487, 488), (500, 496, 495), (499, 488, 489), (500, 497, 496), (499, 489, 490), (500, 498, 497), (490, 483, 499), (500, 491, 498), (483, 491, 492, 484), (484, 492, 493, 485), (485, 493, 494, 486), (486, 494, 495, 487), (487, 495, 496, 488), (488, 496, 497, 489), (489, 497, 498, 490), (491, 483, 490, 498), (505, 507, 508, 506), (507, 501, 504, 508), (502, 509, 510, 503), (509, 505, 506, 510), (527, 511, 512), (528, 520, 519), (527, 512, 513), (528, 521, 520), (527, 513, 514), (528, 522, 521), (527, 514, 515), (528, 523, 522), (527, 515, 516), (528, 524, 523), (527, 516, 517), (528, 525, 524), (527, 517, 518), (528, 526, 525), (518, 511, 527), (528, 519, 526), (511, 519, 520, 512), (512, 520, 521, 513), (513, 521, 522, 514), (514, 522, 523, 515), (515, 523, 524, 516), (516, 524, 525, 517), (517, 525, 526, 518), (519, 511, 518, 526), (533, 535, 536, 534), (535, 529, 532, 536), (530, 537, 538, 531), (537, 533, 534, 538), (565, 539, 559, 575), (560, 540, 565, 575), (551, 571, 575, 559), (575, 571, 552, 560), (566, 580, 576, 541), (577, 580, 566, 542), (580, 571, 545, 576), (546, 571, 580, 577), (626, 624, 581, 628), (581, 625, 627, 628), (584, 570, 568, 582), (568, 570, 585, 583), (570, 584, 586, 572), (587, 585, 570, 572), (586, 584, 594, 590), (595, 585, 587, 591), (555, 588, 592, 598), (593, 589, 556, 599), (582, 547, 600, 596), (601, 548, 583, 597), (590, 602, 598, 592), (599, 603, 591, 593), (594, 604, 602, 590), (603, 605, 595, 591), (604, 594, 596, 600), (597, 595, 605, 601), (584, 596, 594), (595, 597, 585), (553, 555, 598), (599, 556, 554), (586, 590, 592), (593, 591, 587), (622, 696, 620), (621, 697, 623), (611, 610, 609, 615), (609, 610, 612, 616), (615, 613, 611), (612, 614, 616), (696, 613, 615, 620), (616, 614, 697, 621), (563, 620, 615, 606), (616, 621, 564, 607), (606, 615, 609, 608), (609, 616, 607, 608), (557, 622, 620, 563), (621, 623, 558, 564), (557, 574, 619, 622), (619, 574, 558, 623), (568, 581, 624, 582), (625, 581, 568, 583), (573, 588, 606, 608), (607, 589, 573, 608), (555, 563, 606, 588), (607, 564, 556, 589), (624, 626, 629, 631), (630, 627, 625, 632), (582, 624, 631, 633), (632, 625, 583, 634), (547, 582, 633, 635), (634, 583, 548, 636), (578, 547, 635, 637), (636, 548, 579, 638), (543, 578, 637, 639), (638, 579, 544, 640), (639, 637, 631, 629), (632, 638, 640, 630), (635, 633, 631, 637), (632, 634, 636, 638), (543, 626, 628, 567), (628, 627, 544, 567), (626, 543, 639, 629), (640, 544, 627, 630), (642, 588, 573, 641), (573, 589, 643, 641), (588, 642, 592), (593, 643, 589), (642, 586, 592), (593, 587, 643), (642, 641, 644, 645), (644, 641, 643, 646), (586, 642, 645, 647), (646, 643, 587, 648), (572, 586, 647, 649), (648, 587, 572, 649), (647, 645, 644, 649), (644, 646, 648, 649), (561, 652, 553), (554, 653, 562), (549, 650, 652, 561), (653, 651, 550, 562), (650, 569, 574), (574, 569, 651), (557, 650, 574), (574, 651, 558), (650, 549, 569), (569, 550, 651), (652, 650, 656, 654), (657, 651, 653, 655), (563, 652, 654, 658), (655, 653, 564, 659), (650, 557, 660, 656), (661, 558, 651, 657), (557, 563, 658, 660), (659, 564, 558, 661), (656, 660, 658, 654), (659, 661, 657, 655), (674, 678, 571), (571, 679, 675), (551, 662, 571), (571, 663, 552), (690, 545, 571), (571, 546, 691), (662, 666, 571), (571, 667, 663), (686, 690, 571), (571, 691, 687), (666, 670, 571), (571, 671, 667), (682, 686, 571), (571, 687, 683), (670, 674, 571), (571, 675, 671), (678, 682, 571), (571, 683, 679), (680, 676, 602, 604), (603, 677, 681, 605), (692, 688, 604), (605, 689, 693), (668, 664, 602), (603, 665, 669), (688, 684, 604), (605, 685, 689), (672, 668, 602), (603, 669, 673), (684, 680, 604), (605, 681, 685), (676, 672, 602), (603, 673, 677), (598, 602, 664, 553), (665, 603, 599, 554), (696, 618, 617, 694), (617, 618, 697, 695), (613, 694, 611), (612, 695, 614), (696, 694, 698, 700), (699, 695, 697, 701), (694, 613, 702, 698), (703, 614, 695, 699), (613, 696, 700, 702), (701, 697, 614, 703), (700, 698, 702), (703, 699, 701), (555, 563, 706, 704), (707, 564, 556, 705), (610, 611, 694, 617), (695, 612, 610, 617), (618, 696, 622, 619), (623, 697, 618, 619), (553, 652, 563, 555), (564, 653, 554, 556), (732, 708, 709), (733, 721, 720), (732, 709, 710), (733, 722, 721), (732, 710, 711), (733, 723, 722), (732, 711, 712), (733, 724, 723), (732, 712, 713), (733, 725, 724), (732, 713, 714), (733, 726, 725), (732, 714, 715), (733, 727, 726), (732, 715, 716), (733, 728, 727), (732, 716, 717), (733, 729, 728), (732, 717, 718), (733, 730, 729), (732, 718, 719), (733, 731, 730), (719, 708, 732), (733, 720, 731), (708, 735, 734, 709), (709, 734, 736, 710), (710, 736, 737, 711), (711, 737, 738, 712), (712, 738, 739, 713), (713, 739, 740, 714), (714, 740, 741, 715), (715, 741, 742, 716), (716, 742, 743, 717), (717, 743, 744, 718), (718, 744, 745, 719), (735, 708, 719, 745), (747, 720, 721, 746), (746, 721, 722, 748), (748, 722, 723, 749), (749, 723, 724, 750), (750, 724, 725, 751), (751, 725, 726, 752), (752, 726, 727, 753), (753, 727, 728, 754), (754, 728, 729, 755), (755, 729, 730, 756), (756, 730, 731, 757), (720, 747, 757, 731), (782, 758, 759), (783, 771, 770), (782, 759, 760), (783, 772, 771), (782, 760, 761), (783, 773, 772), (782, 761, 762), (783, 774, 773), (782, 762, 763), (783, 775, 774), (782, 763, 764), (783, 776, 775), (782, 764, 765), (783, 777, 776), (782, 765, 766), (783, 778, 777), (782, 766, 767), (783, 779, 778), (782, 767, 768), (783, 780, 779), (782, 768, 769), (783, 781, 780), (769, 758, 782), (783, 770, 781), (758, 785, 784, 759), (759, 784, 786, 760), (760, 786, 787, 761), (761, 787, 788, 762), (762, 788, 789, 763), (763, 789, 790, 764), (764, 790, 791, 765), (765, 791, 792, 766), (766, 792, 793, 767), (767, 793, 794, 768), (768, 794, 795, 769), (785, 758, 769, 795), (797, 770, 771, 796), (796, 771, 772, 798), (798, 772, 773, 799), (799, 773, 774, 800), (800, 774, 775, 801), (801, 775, 776, 802), (802, 776, 777, 803), (803, 777, 778, 804), (804, 778, 779, 805), (805, 779, 780, 806), (806, 780, 781, 807), (770, 797, 807, 781), (832, 808, 809), (833, 821, 820), (832, 809, 810), (833, 822, 821), (832, 810, 811), (833, 823, 822), (832, 811, 812), (833, 824, 823), (832, 812, 813), (833, 825, 824), (832, 813, 814), (833, 826, 825), (832, 814, 815), (833, 827, 826), (832, 815, 816), (833, 828, 827), (832, 816, 817), (833, 829, 828), (832, 817, 818), (833, 830, 829), (832, 818, 819), (833, 831, 830), (819, 808, 832), (833, 820, 831), (835, 820, 821, 834), (834, 821, 822, 836), (836, 822, 823, 837), (837, 823, 824, 838), (838, 824, 825, 839), (839, 825, 826, 840), (840, 826, 827, 841), (841, 827, 828, 842), (842, 828, 829, 843), (843, 829, 830, 844), (844, 830, 831, 845), (820, 835, 845, 831), (808, 847, 846, 809), (809, 846, 848, 810), (810, 848, 849, 811), (811, 849, 850, 812), (812, 850, 851, 813), (813, 851, 852, 814), (814, 852, 853, 815), (815, 853, 854, 816), (816, 854, 855, 817), (817, 855, 856, 818), (818, 856, 857, 819), (847, 808, 819, 857), (882, 858, 859), (883, 871, 870), (882, 859, 860), (883, 872, 871), (882, 860, 861), (883, 873, 872), (882, 861, 862), (883, 874, 873), (882, 862, 863), (883, 875, 874), (882, 863, 864), (883, 876, 875), (882, 864, 865), (883, 877, 876), (882, 865, 866), (883, 878, 877), (882, 866, 867), (883, 879, 878), (882, 867, 868), (883, 880, 879), (882, 868, 869), (883, 881, 880), (869, 858, 882), (883, 870, 881), (858, 870, 871, 859), (859, 871, 872, 860), (860, 872, 873, 861), (861, 873, 874, 862), (862, 874, 875, 863), (863, 875, 876, 864), (864, 876, 877, 865), (865, 877, 878, 866), (866, 878, 879, 867), (867, 879, 880, 868), (868, 880, 881, 869), (870, 858, 869, 881), (900, 884, 885), (901, 893, 892), (900, 885, 886), (901, 894, 893), (900, 886, 887), (901, 895, 894), (900, 887, 888), (901, 896, 895), (900, 888, 889), (901, 897, 896), (900, 889, 890), (901, 898, 897), (900, 890, 891), (901, 899, 898), (891, 884, 900), (901, 892, 899), (884, 892, 893, 885), (885, 893, 894, 886), (886, 894, 895, 887), (887, 895, 896, 888), (888, 896, 897, 889), (889, 897, 898, 890), (890, 898, 899, 891), (892, 884, 891, 899), (906, 908, 909, 907), (908, 902, 905, 909), (903, 910, 911, 904), (910, 906, 907, 911), (912, 916, 918, 914), (919, 917, 913, 915), (921, 912, 914, 920), (915, 913, 921, 920), (916, 923, 922, 918), (922, 923, 917, 919), (918, 922, 920, 914), (920, 922, 919, 915), (912, 921, 923, 916), (923, 921, 913, 917), (916, 924, 926, 918), (927, 925, 917, 919), (922, 918, 926, 928), (927, 919, 922, 928), (929, 932, 931, 930), (936, 933, 934, 935), (938, 937, 939), (941, 940, 942)])
me_cylinder_012.polygons.foreach_set('use_smooth', [True] * 864)
_uv = me_cylinder_012.uv_layers.new(name='UVTex')
_uv.uv.foreach_set('vector', [0.5423, 0.09056, 0.5446, 0.1272, 0.5441, 0.1159, 0.5441, 0.1159, 0.5446, 0.1272, 0.5423, 0.09056, 0.5401, 0.05463, 0.5423, 0.09056, 0.5441, 0.1159, 0.5441, 0.1159, 0.5423, 0.09056, 0.5401, 0.05463, 0.5446, 0.1272, 0.5423, 0.09056, 0.5664, 0.09056, 0.5801, 0.1272, 0.5664, 0.09056, 0.5423, 0.09056, 0.5446, 0.1272, 0.5801, 0.1272, 0.5423, 0.09056, 0.5401, 0.05463, 0.553, 0.05463, 0.5664, 0.09056, 0.553, 0.05463, 0.5401, 0.05463, 0.5423, 0.09056, 0.5664, 0.09056, 0.7807, 0.08539, 0.811, 0.1288, 0.7715, 0.1272, 0.7438, 0.08462, 0.7715, 0.1272, 0.811, 0.1288, 0.7807, 0.08539, 0.7438, 0.08462, 0.7438, 0.08462, 0.6989, 0.05463, 0.737, 0.05542, 0.7807, 0.08539, 0.737, 0.05542, 0.6989, 0.05463, 0.7438, 0.08462, 0.7807, 0.08539, 0.7438, 0.08462, 0.7715, 0.1272, 0.6777, 0.1272, 0.6538, 0.08833, 0.6777, 0.1272, 0.7715, 0.1272, 0.7438, 0.08462, 0.6538, 0.08833, 0.6989, 0.05463, 0.7438, 0.08462, 0.6538, 0.08833, 0.6274, 0.05463, 0.6538, 0.08833, 0.7438, 0.08462, 0.6989, 0.05463, 0.6274, 0.05463, 0.6538, 0.08833, 0.6777, 0.1272, 0.5801, 0.1272, 0.5664, 0.09056, 0.5801, 0.1272, 0.6777, 0.1272, 0.6538, 0.08833, 0.5664, 0.09056, 0.6274, 0.05463, 0.6538, 0.08833, 0.5664, 0.09056, 0.553, 0.05463, 0.5664, 0.09056, 0.6538, 0.08833, 0.6274, 0.05463, 0.553, 0.05463, 0.4351, 0.09274, 0.4362, 0.05463, 0.4344, 0.1148, 0.4344, 0.1148, 0.4362, 0.05463, 0.4351, 0.09274, 0.4341, 0.1272, 0.4351, 0.09274, 0.4344, 0.1148, 0.4344, 0.1148, 0.4351, 0.09274, 0.4341, 0.1272, 0.4351, 0.09274, 0.4341, 0.1272, 0.4034, 0.1272, 0.4105, 0.09274, 0.4034, 0.1272, 0.4341, 0.1272, 0.4351, 0.09274, 0.4105, 0.09274, 0.4362, 0.05463, 0.4351, 0.09274, 0.4105, 0.09274, 0.4184, 0.05463, 0.4105, 0.09274, 0.4351, 0.09274, 0.4362, 0.05463, 0.4184, 0.05463, 0.4105, 0.09274, 0.4034, 0.1272, 0.3073, 0.1272, 0.3261, 0.08977, 0.3073, 0.1272, 0.4034, 0.1272, 0.4105, 0.09274, 0.3261, 0.08977, 0.4184, 0.05463, 0.4105, 0.09274, 0.3261, 0.08977, 0.3452, 0.05463, 0.3261, 0.08977, 0.4105, 0.09274, 0.4184, 0.05463, 0.3452, 0.05463, 0.3261, 0.08977, 0.3073, 0.1272, 0.2297, 0.1272, 0.2622, 0.08531, 0.2297, 0.1272, 0.3073, 0.1272, 0.3261, 0.08977, 0.2622, 0.08531, 0.3452, 0.05463, 0.3261, 0.08977, 0.2622, 0.08531, 0.3045, 0.05463, 0.2622, 0.08531, 0.3261, 0.08977, 0.3452, 0.05463, 0.3045, 0.05463, 0.2451, 0.08531, 0.2909, 0.05463, 0.3045, 0.05463, 0.2622, 0.08531, 0.3045, 0.05463, 0.2909, 0.05463, 0.2451, 0.08531, 0.2622, 0.08531, 0.2094, 0.1272, 0.2451, 0.08531, 0.2622, 0.08531, 0.2297, 0.1272, 0.2622, 0.08531, 0.2451, 0.08531, 0.2094, 0.1272, 0.2297, 0.1272, 0.4124, 0.1436, 0.4034, 0.1272, 0.4341, 0.1272, 0.4323, 0.1325, 0.4341, 0.1272, 0.4034, 0.1272, 0.4124, 0.1436, 0.4323, 0.1325, 0.5441, 0.1159, 0.5446, 0.1272, 0.5407, 0.1272, 0.5402, 0.1159, 0.5407, 0.1272, 0.5446, 0.1272, 0.5441, 0.1159, 0.5402, 0.1159, 0.5401, 0.05463, 0.5441, 0.1159, 0.5402, 0.1159, 0.5371, 0.05463, 0.5402, 0.1159, 0.5441, 0.1159, 0.5401, 0.05463, 0.5371, 0.05463, 0.5371, 0.05463, 0.5402, 0.1159, 0.5407, 0.1272, 0.5407, 0.1272, 0.5402, 0.1159, 0.5371, 0.05463, 0.5088, 0.1159, 0.5091, 0.1272, 0.5051, 0.1272, 0.5049, 0.1159, 0.5051, 0.1272, 0.5091, 0.1272, 0.5088, 0.1159, 0.5049, 0.1159, 0.5065, 0.05463, 0.5088, 0.1159, 0.5049, 0.1159, 0.5035, 0.05463, 0.5049, 0.1159, 0.5088, 0.1159, 0.5065, 0.05463, 0.5035, 0.05463, 0.5035, 0.05463, 0.5049, 0.1159, 0.5051, 0.1272, 0.5051, 0.1272, 0.5049, 0.1159, 0.5035, 0.05463, 0.5088, 0.1159, 0.5065, 0.05463, 0.5091, 0.1272, 0.5091, 0.1272, 0.5065, 0.05463, 0.5088, 0.1159, 0.4735, 0.1155, 0.4735, 0.1272, 0.4696, 0.1272, 0.4696, 0.1155, 0.4696, 0.1272, 0.4735, 0.1272, 0.4735, 0.1155, 0.4696, 0.1155, 0.4728, 0.05463, 0.4735, 0.1155, 0.4696, 0.1155, 0.4698, 0.05463, 0.4696, 0.1155, 0.4735, 0.1155, 0.4728, 0.05463, 0.4698, 0.05463, 0.4698, 0.05463, 0.4696, 0.1155, 0.4696, 0.1272, 0.4696, 0.1272, 0.4696, 0.1155, 0.4698, 0.05463, 0.4735, 0.1155, 0.4728, 0.05463, 0.4735, 0.1272, 0.4735, 0.1272, 0.4728, 0.05463, 0.4735, 0.1155, 0.4382, 0.1148, 0.438, 0.1272, 0.4341, 0.1272, 0.4344, 0.1148, 0.4341, 0.1272, 0.438, 0.1272, 0.4382, 0.1148, 0.4344, 0.1148, 0.4392, 0.05463, 0.4382, 0.1148, 0.4344, 0.1148, 0.4362, 0.05463, 0.4344, 0.1148, 0.4382, 0.1148, 0.4392, 0.05463, 0.4362, 0.05463, 0.4382, 0.1148, 0.4392, 0.05463, 0.438, 0.1272, 0.438, 0.1272, 0.4392, 0.05463, 0.4382, 0.1148, 0.5065, 0.05463, 0.5371, 0.05463, 0.5407, 0.1272, 0.5091, 0.1272, 0.5407, 0.1272, 0.5371, 0.05463, 0.5065, 0.05463, 0.5091, 0.1272, 0.4728, 0.05463, 0.5035, 0.05463, 0.5051, 0.1272, 0.4735, 0.1272, 0.5051, 0.1272, 0.5035, 0.05463, 0.4728, 0.05463, 0.4735, 0.1272, 0.4392, 0.05463, 0.4698, 0.05463, 0.4696, 0.1272, 0.438, 0.1272, 0.4696, 0.1272, 0.4698, 0.05463, 0.4392, 0.05463, 0.438, 0.1272, 0.4034, 0.1272, 0.3927, 0.1782, 0.4124, 0.1436, 0.4124, 0.1436, 0.3927, 0.1782, 0.4034, 0.1272, 0.3927, 0.1782, 0.4034, 0.1272, 0.4124, 0.1436, 0.4124, 0.1436, 0.4034, 0.1272, 0.3927, 0.1782, 0.3073, 0.1272, 0.4034, 0.1272, 0.3927, 0.1782, 0.2921, 0.1782, 0.3927, 0.1782, 0.4034, 0.1272, 0.3073, 0.1272, 0.2921, 0.1782, 0.2297, 0.1272, 0.3073, 0.1272, 0.2921, 0.1782, 0.2169, 0.1782, 0.2921, 0.1782, 0.3073, 0.1272, 0.2297, 0.1272, 0.2169, 0.1782, 0.2169, 0.1782, 0.2028, 0.1782, 0.2094, 0.1272, 0.2297, 0.1272, 0.2094, 0.1272, 0.2028, 0.1782, 0.2169, 0.1782, 0.2297, 0.1272, 0.9803, 0.5873, 0.9805, 0.5428, 0.989, 0.5406, 0.989, 0.5896, 0.9805, 0.5428, 0.9587, 0.504, 0.9652, 0.4979, 0.989, 0.5406, 0.9587, 0.504, 0.9204, 0.4806, 0.923, 0.472, 0.9652, 0.4979, 0.9204, 0.4806, 0.8747, 0.4792, 0.8726, 0.4702, 0.923, 0.472, 0.8747, 0.4792, 0.8336, 0.5009, 0.8273, 0.4942, 0.8726, 0.4702, 0.8336, 0.5009, 0.8088, 0.541, 0.7997, 0.5383, 0.8273, 0.4942, 0.8088, 0.541, 0.8078, 0.5889, 0.7984, 0.5914, 0.7997, 0.5383, 0.8078, 0.5889, 0.8321, 0.6298, 0.8257, 0.6365, 0.7984, 0.5914, 0.8321, 0.6298, 0.8729, 0.6515, 0.8708, 0.6606, 0.8257, 0.6365, 0.8729, 0.6515, 0.9181, 0.6497, 0.9208, 0.6584, 0.8708, 0.6606, 0.9181, 0.6497, 0.9581, 0.6266, 0.9645, 0.6329, 0.9208, 0.6584, 0.9581, 0.6266, 0.9803, 0.5873, 0.989, 0.5896, 0.9645, 0.6329, 0.9803, 0.5873, 0.9581, 0.6266, 0.9448, 0.6132, 0.9632, 0.5827, 0.9581, 0.6266, 0.9181, 0.6497, 0.9128, 0.6322, 0.9448, 0.6132, 0.8769, 0.6336, 0.9128, 0.6322, 0.9181, 0.6497, 0.8729, 0.6515, 0.8451, 0.616, 0.8769, 0.6336, 0.8729, 0.6515, 0.8321, 0.6298, 0.8271, 0.5839, 0.8451, 0.616, 0.8321, 0.6298, 0.8078, 0.5889, 0.8272, 0.5467, 0.8271, 0.5839, 0.8078, 0.5889, 0.8088, 0.541, 0.8464, 0.515, 0.8272, 0.5467, 0.8088, 0.541, 0.8336, 0.5009, 0.8788, 0.4975, 0.8464, 0.515, 0.8336, 0.5009, 0.8747, 0.4792, 0.9149, 0.4982, 0.8788, 0.4975, 0.8747, 0.4792, 0.9204, 0.4806, 0.9455, 0.5165, 0.9149, 0.4982, 0.9204, 0.4806, 0.9587, 0.504, 0.963, 0.5471, 0.9455, 0.5165, 0.9587, 0.504, 0.9805, 0.5428, 0.9632, 0.5827, 0.963, 0.5471, 0.9805, 0.5428, 0.9803, 0.5873, 0.9838, 0.4463, 0.9428, 0.4463, 0.9425, 0.4085, 0.9831, 0.4085, 0.4459, 0.4463, 0.4001, 0.4463, 0.3982, 0.4085, 0.4457, 0.4085, 0.496, 0.4463, 0.4459, 0.4463, 0.4457, 0.4085, 0.4966, 0.4085, 0.545, 0.4463, 0.496, 0.4463, 0.4966, 0.4085, 0.5462, 0.4085, 0.5953, 0.4463, 0.545, 0.4463, 0.5462, 0.4085, 0.5961, 0.4085, 0.648, 0.4463, 0.5953, 0.4463, 0.5961, 0.4085, 0.6474, 0.4085, 0.7003, 0.4463, 0.648, 0.4463, 0.6474, 0.4085, 0.7002, 0.4085, 0.7533, 0.4463, 0.7003, 0.4463, 0.7002, 0.4085, 0.7527, 0.4085, 0.8053, 0.4463, 0.7533, 0.4463, 0.7527, 0.4085, 0.8044, 0.4085, 0.8538, 0.4463, 0.8053, 0.4463, 0.8044, 0.4085, 0.8519, 0.4085, 0.8984, 0.4463, 0.8538, 0.4463, 0.8519, 0.4085, 0.8968, 0.4085, 0.9428, 0.4463, 0.8984, 0.4463, 0.8968, 0.4085, 0.9425, 0.4085, 0.9428, 0.4463, 0.9384, 0.4582, 0.8948, 0.4582, 0.8984, 0.4463, 0.8513, 0.4582, 0.8538, 0.4463, 0.8984, 0.4463, 0.8948, 0.4582, 0.8035, 0.4582, 0.8053, 0.4463, 0.8538, 0.4463, 0.8513, 0.4582, 0.7522, 0.4582, 0.7533, 0.4463, 0.8053, 0.4463, 0.8035, 0.4582, 0.7002, 0.4582, 0.7003, 0.4463, 0.7533, 0.4463, 0.7522, 0.4582, 0.6485, 0.4582, 0.648, 0.4463, 0.7003, 0.4463, 0.7002, 0.4582, 0.597, 0.4582, 0.5953, 0.4463, 0.648, 0.4463, 0.6485, 0.4582, 0.5475, 0.4582, 0.545, 0.4463, 0.5953, 0.4463, 0.597, 0.4582, 0.4996, 0.4582, 0.496, 0.4463, 0.545, 0.4463, 0.5475, 0.4582, 0.4507, 0.4582, 0.4459, 0.4463, 0.496, 0.4463, 0.4996, 0.4582, 0.4044, 0.4582, 0.4001, 0.4463, 0.4459, 0.4463, 0.4507, 0.4582, 0.9384, 0.4582, 0.9428, 0.4463, 0.9838, 0.4463, 0.9797, 0.4582, 0.8725, 0.4829, 0.8331, 0.5057, 0.8266, 0.4992, 0.8701, 0.4741, 0.8331, 0.5057, 0.8104, 0.545, 0.8015, 0.5426, 0.8266, 0.4992, 0.8104, 0.545, 0.8104, 0.5904, 0.8015, 0.5928, 0.8015, 0.5426, 0.8104, 0.5904, 0.8332, 0.6298, 0.8266, 0.6363, 0.8015, 0.5928, 0.8332, 0.6298, 0.8725, 0.6525, 0.8701, 0.6614, 0.8266, 0.6363, 0.8725, 0.6525, 0.9179, 0.6525, 0.9203, 0.6614, 0.8701, 0.6614, 0.9179, 0.6525, 0.9573, 0.6298, 0.9638, 0.6363, 0.9203, 0.6614, 0.9573, 0.6298, 0.98, 0.5904, 0.9889, 0.5928, 0.9638, 0.6363, 0.98, 0.5904, 0.98, 0.545, 0.9889, 0.5426, 0.9889, 0.5928, 0.98, 0.545, 0.9573, 0.5057, 0.9638, 0.4992, 0.9889, 0.5426, 0.9573, 0.5057, 0.9179, 0.483, 0.9203, 0.4741, 0.9638, 0.4992, 0.9179, 0.483, 0.8725, 0.4829, 0.8701, 0.4741, 0.9203, 0.4741, 0.9027, 0.5399, 0.8877, 0.5399, 0.8725, 0.4829, 0.9179, 0.483, 0.9156, 0.5473, 0.9027, 0.5399, 0.9179, 0.483, 0.9573, 0.5057, 0.9231, 0.5603, 0.9156, 0.5473, 0.9573, 0.5057, 0.98, 0.545, 0.9231, 0.5752, 0.9231, 0.5603, 0.98, 0.545, 0.98, 0.5904, 0.9156, 0.5881, 0.9231, 0.5752, 0.98, 0.5904, 0.9573, 0.6298, 0.9027, 0.5956, 0.9156, 0.5881, 0.9573, 0.6298, 0.9179, 0.6525, 0.8877, 0.5956, 0.9027, 0.5956, 0.9179, 0.6525, 0.8725, 0.6525, 0.8748, 0.5881, 0.8877, 0.5956, 0.8725, 0.6525, 0.8332, 0.6298, 0.8674, 0.5752, 0.8748, 0.5881, 0.8332, 0.6298, 0.8104, 0.5904, 0.8674, 0.5603, 0.8674, 0.5752, 0.8104, 0.5904, 0.8104, 0.545, 0.8748, 0.5473, 0.8674, 0.5603, 0.8104, 0.545, 0.8331, 0.5057, 0.8877, 0.5399, 0.8748, 0.5473, 0.8331, 0.5057, 0.8725, 0.4829, 0.919, 0.5705, 0.9186, 0.5588, 0.963, 0.5471, 0.9632, 0.5827, 0.9186, 0.5588, 0.9126, 0.5488, 0.9455, 0.5165, 0.963, 0.5471, 0.9126, 0.5488, 0.9025, 0.543, 0.9149, 0.4982, 0.9455, 0.5165, 0.9025, 0.543, 0.8908, 0.543, 0.8788, 0.4975, 0.9149, 0.4982, 0.8908, 0.543, 0.8797, 0.5492, 0.8464, 0.515, 0.8788, 0.4975, 0.8797, 0.5492, 0.8732, 0.56, 0.8272, 0.5467, 0.8464, 0.515, 0.8732, 0.56, 0.8728, 0.5727, 0.8271, 0.5839, 0.8272, 0.5467, 0.8728, 0.5727, 0.8788, 0.5837, 0.8451, 0.616, 0.8271, 0.5839, 0.8788, 0.5837, 0.8891, 0.5903, 0.8769, 0.6336, 0.8451, 0.616, 0.8891, 0.5903, 0.9011, 0.5912, 0.9128, 0.6322, 0.8769, 0.6336, 0.9041, 0.5916, 0.9138, 0.5814, 0.9448, 0.6132, 0.9128, 0.6322, 0.9138, 0.5814, 0.919, 0.5705, 0.9632, 0.5827, 0.9448, 0.6132, 0.9138, 0.5814, 0.919, 0.5705, 0.9632, 0.5827, 0.9448, 0.6132, 0.9041, 0.5916, 0.9138, 0.5814, 0.9448, 0.6132, 0.9128, 0.6322, 0.8891, 0.5903, 0.9011, 0.5912, 0.9128, 0.6322, 0.8769, 0.6336, 0.8788, 0.5837, 0.8891, 0.5903, 0.8769, 0.6336, 0.8451, 0.616, 0.8728, 0.5727, 0.8788, 0.5837, 0.8451, 0.616, 0.8271, 0.5839, 0.8732, 0.56, 0.8728, 0.5727, 0.8271, 0.5839, 0.8272, 0.5467, 0.8797, 0.5492, 0.8732, 0.56, 0.8272, 0.5467, 0.8464, 0.515, 0.8908, 0.543, 0.8797, 0.5492, 0.8464, 0.515, 0.8788, 0.4975, 0.9025, 0.543, 0.8908, 0.543, 0.8788, 0.4975, 0.9149, 0.4982, 0.9126, 0.5488, 0.9025, 0.543, 0.9149, 0.4982, 0.9455, 0.5165, 0.9186, 0.5588, 0.9126, 0.5488, 0.9455, 0.5165, 0.963, 0.5471, 0.919, 0.5705, 0.9186, 0.5588, 0.963, 0.5471, 0.9632, 0.5827, 0.8877, 0.5399, 0.8748, 0.5473, 0.8331, 0.5057, 0.8725, 0.4829, 0.8748, 0.5473, 0.8674, 0.5603, 0.8104, 0.545, 0.8331, 0.5057, 0.8674, 0.5603, 0.8674, 0.5752, 0.8104, 0.5904, 0.8104, 0.545, 0.8674, 0.5752, 0.8748, 0.5881, 0.8332, 0.6298, 0.8104, 0.5904, 0.8748, 0.5881, 0.8877, 0.5956, 0.8725, 0.6525, 0.8332, 0.6298, 0.8877, 0.5956, 0.9027, 0.5956, 0.9179, 0.6525, 0.8725, 0.6525, 0.9027, 0.5956, 0.9156, 0.5881, 0.9573, 0.6298, 0.9179, 0.6525, 0.9156, 0.5881, 0.9231, 0.5752, 0.98, 0.5904, 0.9573, 0.6298, 0.9231, 0.5752, 0.9231, 0.5603, 0.98, 0.545, 0.98, 0.5904, 0.9231, 0.5603, 0.9156, 0.5473, 0.9573, 0.5057, 0.98, 0.545, 0.9156, 0.5473, 0.9027, 0.5399, 0.9179, 0.483, 0.9573, 0.5057, 0.9027, 0.5399, 0.8877, 0.5399, 0.8725, 0.4829, 0.9179, 0.483, 0.9179, 0.483, 0.8725, 0.4829, 0.8701, 0.4741, 0.9203, 0.4741, 0.9573, 0.5057, 0.9179, 0.483, 0.9203, 0.4741, 0.9638, 0.4992, 0.98, 0.545, 0.9573, 0.5057, 0.9638, 0.4992, 0.9889, 0.5426, 0.98, 0.5904, 0.98, 0.545, 0.9889, 0.5426, 0.9889, 0.5928, 0.9573, 0.6298, 0.98, 0.5904, 0.9889, 0.5928, 0.9638, 0.6363, 0.9179, 0.6525, 0.9573, 0.6298, 0.9638, 0.6363, 0.9203, 0.6614, 0.8725, 0.6525, 0.9179, 0.6525, 0.9203, 0.6614, 0.8701, 0.6614, 0.8332, 0.6298, 0.8725, 0.6525, 0.8701, 0.6614, 0.8266, 0.6363, 0.8104, 0.5904, 0.8332, 0.6298, 0.8266, 0.6363, 0.8015, 0.5928, 0.8104, 0.545, 0.8104, 0.5904, 0.8015, 0.5928, 0.8015, 0.5426, 0.8331, 0.5057, 0.8104, 0.545, 0.8015, 0.5426, 0.8266, 0.4992, 0.8725, 0.4829, 0.8331, 0.5057, 0.8266, 0.4992, 0.8701, 0.4741, 0.9384, 0.4582, 0.9428, 0.4463, 0.9838, 0.4463, 0.9797, 0.4582, 0.4044, 0.4582, 0.4001, 0.4463, 0.4459, 0.4463, 0.4507, 0.4582, 0.4507, 0.4582, 0.4459, 0.4463, 0.496, 0.4463, 0.4996, 0.4582, 0.4996, 0.4582, 0.496, 0.4463, 0.545, 0.4463, 0.5475, 0.4582, 0.5475, 0.4582, 0.545, 0.4463, 0.5953, 0.4463, 0.597, 0.4582, 0.597, 0.4582, 0.5953, 0.4463, 0.648, 0.4463, 0.6485, 0.4582, 0.6485, 0.4582, 0.648, 0.4463, 0.7003, 0.4463, 0.7002, 0.4582, 0.7002, 0.4582, 0.7003, 0.4463, 0.7533, 0.4463, 0.7522, 0.4582, 0.7522, 0.4582, 0.7533, 0.4463, 0.8053, 0.4463, 0.8035, 0.4582, 0.8035, 0.4582, 0.8053, 0.4463, 0.8538, 0.4463, 0.8513, 0.4582, 0.8513, 0.4582, 0.8538, 0.4463, 0.8984, 0.4463, 0.8948, 0.4582, 0.9428, 0.4463, 0.9384, 0.4582, 0.8948, 0.4582, 0.8984, 0.4463, 0.9428, 0.4463, 0.8984, 0.4463, 0.8968, 0.4085, 0.9425, 0.4085, 0.8984, 0.4463, 0.8538, 0.4463, 0.8519, 0.4085, 0.8968, 0.4085, 0.8538, 0.4463, 0.8053, 0.4463, 0.8044, 0.4085, 0.8519, 0.4085, 0.8053, 0.4463, 0.7533, 0.4463, 0.7527, 0.4085, 0.8044, 0.4085, 0.7533, 0.4463, 0.7003, 0.4463, 0.7002, 0.4085, 0.7527, 0.4085, 0.7003, 0.4463, 0.648, 0.4463, 0.6474, 0.4085, 0.7002, 0.4085, 0.648, 0.4463, 0.5953, 0.4463, 0.5961, 0.4085, 0.6474, 0.4085, 0.5953, 0.4463, 0.545, 0.4463, 0.5462, 0.4085, 0.5961, 0.4085, 0.545, 0.4463, 0.496, 0.4463, 0.4966, 0.4085, 0.5462, 0.4085, 0.496, 0.4463, 0.4459, 0.4463, 0.4457, 0.4085, 0.4966, 0.4085, 0.4459, 0.4463, 0.4001, 0.4463, 0.3982, 0.4085, 0.4457, 0.4085, 0.9838, 0.4463, 0.9428, 0.4463, 0.9425, 0.4085, 0.9831, 0.4085, 0.9632, 0.5827, 0.963, 0.5471, 0.9805, 0.5428, 0.9803, 0.5873, 0.963, 0.5471, 0.9455, 0.5165, 0.9587, 0.504, 0.9805, 0.5428, 0.9455, 0.5165, 0.9149, 0.4982, 0.9204, 0.4806, 0.9587, 0.504, 0.9149, 0.4982, 0.8788, 0.4975, 0.8747, 0.4792, 0.9204, 0.4806, 0.8788, 0.4975, 0.8464, 0.515, 0.8336, 0.5009, 0.8747, 0.4792, 0.8464, 0.515, 0.8272, 0.5467, 0.8088, 0.541, 0.8336, 0.5009, 0.8272, 0.5467, 0.8271, 0.5839, 0.8078, 0.5889, 0.8088, 0.541, 0.8271, 0.5839, 0.8451, 0.616, 0.8321, 0.6298, 0.8078, 0.5889, 0.8451, 0.616, 0.8769, 0.6336, 0.8729, 0.6515, 0.8321, 0.6298, 0.8769, 0.6336, 0.9128, 0.6322, 0.9181, 0.6497, 0.8729, 0.6515, 0.9581, 0.6266, 0.9181, 0.6497, 0.9128, 0.6322, 0.9448, 0.6132, 0.9803, 0.5873, 0.9581, 0.6266, 0.9448, 0.6132, 0.9632, 0.5827, 0.9581, 0.6266, 0.9803, 0.5873, 0.989, 0.5896, 0.9645, 0.6329, 0.9181, 0.6497, 0.9581, 0.6266, 0.9645, 0.6329, 0.9208, 0.6584, 0.8729, 0.6515, 0.9181, 0.6497, 0.9208, 0.6584, 0.8708, 0.6606, 0.8321, 0.6298, 0.8729, 0.6515, 0.8708, 0.6606, 0.8257, 0.6365, 0.8078, 0.5889, 0.8321, 0.6298, 0.8257, 0.6365, 0.7984, 0.5914, 0.8088, 0.541, 0.8078, 0.5889, 0.7984, 0.5914, 0.7997, 0.5383, 0.8336, 0.5009, 0.8088, 0.541, 0.7997, 0.5383, 0.8273, 0.4942, 0.8747, 0.4792, 0.8336, 0.5009, 0.8273, 0.4942, 0.8726, 0.4702, 0.9204, 0.4806, 0.8747, 0.4792, 0.8726, 0.4702, 0.923, 0.472, 0.9587, 0.504, 0.9204, 0.4806, 0.923, 0.472, 0.9652, 0.4979, 0.9805, 0.5428, 0.9587, 0.504, 0.9652, 0.4979, 0.989, 0.5406, 0.9803, 0.5873, 0.9805, 0.5428, 0.989, 0.5406, 0.989, 0.5896, 0.9803, 0.5873, 0.9805, 0.5428, 0.989, 0.5406, 0.989, 0.5896, 0.9805, 0.5428, 0.9587, 0.504, 0.9652, 0.4979, 0.989, 0.5406, 0.9587, 0.504, 0.9204, 0.4806, 0.923, 0.472, 0.9652, 0.4979, 0.9204, 0.4806, 0.8747, 0.4792, 0.8726, 0.4702, 0.923, 0.472, 0.8747, 0.4792, 0.8336, 0.5009, 0.8273, 0.4942, 0.8726, 0.4702, 0.8336, 0.5009, 0.8088, 0.541, 0.7997, 0.5383, 0.8273, 0.4942, 0.8088, 0.541, 0.8078, 0.5889, 0.7984, 0.5914, 0.7997, 0.5383, 0.8078, 0.5889, 0.8321, 0.6298, 0.8257, 0.6365, 0.7984, 0.5914, 0.8321, 0.6298, 0.8729, 0.6515, 0.8708, 0.6606, 0.8257, 0.6365, 0.8729, 0.6515, 0.9181, 0.6497, 0.9208, 0.6584, 0.8708, 0.6606, 0.9181, 0.6497, 0.9581, 0.6266, 0.9645, 0.6329, 0.9208, 0.6584, 0.9581, 0.6266, 0.9803, 0.5873, 0.989, 0.5896, 0.9645, 0.6329, 0.9803, 0.5873, 0.9581, 0.6266, 0.9448, 0.6132, 0.9632, 0.5827, 0.9581, 0.6266, 0.9181, 0.6497, 0.9128, 0.6322, 0.9448, 0.6132, 0.8769, 0.6336, 0.9128, 0.6322, 0.9181, 0.6497, 0.8729, 0.6515, 0.8451, 0.616, 0.8769, 0.6336, 0.8729, 0.6515, 0.8321, 0.6298, 0.8271, 0.5839, 0.8451, 0.616, 0.8321, 0.6298, 0.8078, 0.5889, 0.8272, 0.5467, 0.8271, 0.5839, 0.8078, 0.5889, 0.8088, 0.541, 0.8464, 0.515, 0.8272, 0.5467, 0.8088, 0.541, 0.8336, 0.5009, 0.8788, 0.4975, 0.8464, 0.515, 0.8336, 0.5009, 0.8747, 0.4792, 0.9149, 0.4982, 0.8788, 0.4975, 0.8747, 0.4792, 0.9204, 0.4806, 0.9455, 0.5165, 0.9149, 0.4982, 0.9204, 0.4806, 0.9587, 0.504, 0.963, 0.5471, 0.9455, 0.5165, 0.9587, 0.504, 0.9805, 0.5428, 0.9632, 0.5827, 0.963, 0.5471, 0.9805, 0.5428, 0.9803, 0.5873, 0.9838, 0.4463, 0.9428, 0.4463, 0.9425, 0.4085, 0.9831, 0.4085, 0.4459, 0.4463, 0.4001, 0.4463, 0.3982, 0.4085, 0.4457, 0.4085, 0.496, 0.4463, 0.4459, 0.4463, 0.4457, 0.4085, 0.4966, 0.4085, 0.545, 0.4463, 0.496, 0.4463, 0.4966, 0.4085, 0.5462, 0.4085, 0.5953, 0.4463, 0.545, 0.4463, 0.5462, 0.4085, 0.5961, 0.4085, 0.648, 0.4463, 0.5953, 0.4463, 0.5961, 0.4085, 0.6474, 0.4085, 0.7003, 0.4463, 0.648, 0.4463, 0.6474, 0.4085, 0.7002, 0.4085, 0.7533, 0.4463, 0.7003, 0.4463, 0.7002, 0.4085, 0.7527, 0.4085, 0.8053, 0.4463, 0.7533, 0.4463, 0.7527, 0.4085, 0.8044, 0.4085, 0.8538, 0.4463, 0.8053, 0.4463, 0.8044, 0.4085, 0.8519, 0.4085, 0.8984, 0.4463, 0.8538, 0.4463, 0.8519, 0.4085, 0.8968, 0.4085, 0.9428, 0.4463, 0.8984, 0.4463, 0.8968, 0.4085, 0.9425, 0.4085, 0.9428, 0.4463, 0.9384, 0.4582, 0.8948, 0.4582, 0.8984, 0.4463, 0.8513, 0.4582, 0.8538, 0.4463, 0.8984, 0.4463, 0.8948, 0.4582, 0.8035, 0.4582, 0.8053, 0.4463, 0.8538, 0.4463, 0.8513, 0.4582, 0.7522, 0.4582, 0.7533, 0.4463, 0.8053, 0.4463, 0.8035, 0.4582, 0.7002, 0.4582, 0.7003, 0.4463, 0.7533, 0.4463, 0.7522, 0.4582, 0.6485, 0.4582, 0.648, 0.4463, 0.7003, 0.4463, 0.7002, 0.4582, 0.597, 0.4582, 0.5953, 0.4463, 0.648, 0.4463, 0.6485, 0.4582, 0.5475, 0.4582, 0.545, 0.4463, 0.5953, 0.4463, 0.597, 0.4582, 0.4996, 0.4582, 0.496, 0.4463, 0.545, 0.4463, 0.5475, 0.4582, 0.4507, 0.4582, 0.4459, 0.4463, 0.496, 0.4463, 0.4996, 0.4582, 0.4044, 0.4582, 0.4001, 0.4463, 0.4459, 0.4463, 0.4507, 0.4582, 0.9384, 0.4582, 0.9428, 0.4463, 0.9838, 0.4463, 0.9797, 0.4582, 0.8725, 0.4829, 0.8331, 0.5057, 0.8266, 0.4992, 0.8701, 0.4741, 0.8331, 0.5057, 0.8104, 0.545, 0.8015, 0.5426, 0.8266, 0.4992, 0.8104, 0.545, 0.8104, 0.5904, 0.8015, 0.5928, 0.8015, 0.5426, 0.8104, 0.5904, 0.8332, 0.6298, 0.8266, 0.6363, 0.8015, 0.5928, 0.8332, 0.6298, 0.8725, 0.6525, 0.8701, 0.6614, 0.8266, 0.6363, 0.8725, 0.6525, 0.9179, 0.6525, 0.9203, 0.6614, 0.8701, 0.6614, 0.9179, 0.6525, 0.9573, 0.6298, 0.9638, 0.6363, 0.9203, 0.6614, 0.9573, 0.6298, 0.98, 0.5904, 0.9889, 0.5928, 0.9638, 0.6363, 0.98, 0.5904, 0.98, 0.545, 0.9889, 0.5426, 0.9889, 0.5928, 0.98, 0.545, 0.9573, 0.5057, 0.9638, 0.4992, 0.9889, 0.5426, 0.9573, 0.5057, 0.9179, 0.483, 0.9203, 0.4741, 0.9638, 0.4992, 0.9179, 0.483, 0.8725, 0.4829, 0.8701, 0.4741, 0.9203, 0.4741, 0.9027, 0.5399, 0.8877, 0.5399, 0.8725, 0.4829, 0.9179, 0.483, 0.9156, 0.5473, 0.9027, 0.5399, 0.9179, 0.483, 0.9573, 0.5057, 0.9231, 0.5603, 0.9156, 0.5473, 0.9573, 0.5057, 0.98, 0.545, 0.9231, 0.5752, 0.9231, 0.5603, 0.98, 0.545, 0.98, 0.5904, 0.9156, 0.5881, 0.9231, 0.5752, 0.98, 0.5904, 0.9573, 0.6298, 0.9027, 0.5956, 0.9156, 0.5881, 0.9573, 0.6298, 0.9179, 0.6525, 0.8877, 0.5956, 0.9027, 0.5956, 0.9179, 0.6525, 0.8725, 0.6525, 0.8748, 0.5881, 0.8877, 0.5956, 0.8725, 0.6525, 0.8332, 0.6298, 0.8674, 0.5752, 0.8748, 0.5881, 0.8332, 0.6298, 0.8104, 0.5904, 0.8674, 0.5603, 0.8674, 0.5752, 0.8104, 0.5904, 0.8104, 0.545, 0.8748, 0.5473, 0.8674, 0.5603, 0.8104, 0.545, 0.8331, 0.5057, 0.8877, 0.5399, 0.8748, 0.5473, 0.8331, 0.5057, 0.8725, 0.4829, 0.919, 0.5705, 0.9186, 0.5588, 0.963, 0.5471, 0.9632, 0.5827, 0.9186, 0.5588, 0.9126, 0.5488, 0.9455, 0.5165, 0.963, 0.5471, 0.9126, 0.5488, 0.9025, 0.543, 0.9149, 0.4982, 0.9455, 0.5165, 0.9025, 0.543, 0.8908, 0.543, 0.8788, 0.4975, 0.9149, 0.4982, 0.8908, 0.543, 0.8797, 0.5492, 0.8464, 0.515, 0.8788, 0.4975, 0.8797, 0.5492, 0.8732, 0.56, 0.8272, 0.5467, 0.8464, 0.515, 0.8732, 0.56, 0.8728, 0.5727, 0.8271, 0.5839, 0.8272, 0.5467, 0.8728, 0.5727, 0.8788, 0.5837, 0.8451, 0.616, 0.8271, 0.5839, 0.8788, 0.5837, 0.8891, 0.5903, 0.8769, 0.6336, 0.8451, 0.616, 0.8891, 0.5903, 0.9011, 0.5912, 0.9128, 0.6322, 0.8769, 0.6336, 0.9041, 0.5916, 0.9138, 0.5814, 0.9448, 0.6132, 0.9128, 0.6322, 0.9138, 0.5814, 0.919, 0.5705, 0.9632, 0.5827, 0.9448, 0.6132, 1.0, 0.9807, 0.9961, 0.9653, 1.0, 0.9589, 0.5, 0.9807, 0.5, 0.9589, 0.5039, 0.9653, 0.0, 0.9807, 0.0, 0.9589, 0.00388, 0.9653, 0.5, 0.9807, 0.4961, 0.9653, 0.5, 0.9589, 0.0, 0.9807, 0.00388, 0.9653, 0.005486, 0.9807, 0.5, 0.9807, 0.4945, 0.9807, 0.4961, 0.9653, 0.0, 0.9807, 0.005486, 0.9807, 0.00388, 0.9961, 0.5, 0.9807, 0.4961, 0.9961, 0.4945, 0.9807, 0.0, 0.9807, 0.00388, 0.9961, 0.0, 1.003, 0.5, 0.9807, 0.5, 1.003, 0.4961, 0.9961, 1.0, 0.9807, 1.0, 1.003, 0.9961, 0.9961, 0.5, 0.9807, 0.5039, 0.9961, 0.5, 1.003, 1.0, 0.9807, 0.9961, 0.9961, 0.9945, 0.9807, 0.5, 0.9807, 0.5055, 0.9807, 0.5039, 0.9961, 0.9945, 0.9807, 0.9961, 0.9653, 1.0, 0.9807, 0.5, 0.9807, 0.5039, 0.9653, 0.5055, 0.9807, 0.9961, 0.9653, 0.5039, 0.9653, 0.5, 0.9589, 1.0, 0.9589, 0.0, 0.9589, 0.5, 0.9589, 0.4961, 0.9653, 0.00388, 0.9653, 0.00388, 0.9653, 0.4961, 0.9653, 0.4945, 0.9807, 0.005486, 0.9807, 0.005486, 0.9807, 0.4945, 0.9807, 0.4961, 0.9961, 0.00388, 0.9961, 0.00388, 0.9961, 0.4961, 0.9961, 0.5, 1.003, 0.0, 1.003, 1.0, 1.003, 0.5, 1.003, 0.5039, 0.9961, 0.9961, 0.9961, 0.9961, 0.9961, 0.5039, 0.9961, 0.5055, 0.9807, 0.9945, 0.9807, 0.5039, 0.9653, 0.9961, 0.9653, 0.9945, 0.9807, 0.5055, 0.9807, 0.9949, 0.83, 0.9949, 0.8949, 0.6497, 0.8949, 0.6497, 0.83, 0.9949, 0.8949, 0.9949, 0.945, 0.6497, 0.945, 0.6497, 0.8949, 0.9949, 0.7043, 0.9949, 0.7568, 0.6497, 0.7568, 0.6497, 0.7043, 0.9949, 0.7568, 0.9949, 0.83, 0.6497, 0.83, 0.6497, 0.7568, 1.0, 0.9807, 0.9961, 0.9653, 1.0, 0.9589, 0.5, 0.9807, 0.5, 0.9589, 0.5039, 0.9653, 0.0, 0.9807, 0.0, 0.9589, 0.00388, 0.9653, 0.5, 0.9807, 0.4961, 0.9653, 0.5, 0.9589, 0.0, 0.9807, 0.00388, 0.9653, 0.005486, 0.9807, 0.5, 0.9807, 0.4945, 0.9807, 0.4961, 0.9653, 0.0, 0.9807, 0.005486, 0.9807, 0.00388, 0.9961, 0.5, 0.9807, 0.4961, 0.9961, 0.4945, 0.9807, 0.0, 0.9807, 0.00388, 0.9961, 0.0, 1.003, 0.5, 0.9807, 0.5, 1.003, 0.4961, 0.9961, 1.0, 0.9807, 1.0, 1.003, 0.9961, 0.9961, 0.5, 0.9807, 0.5039, 0.9961, 0.5, 1.003, 1.0, 0.9807, 0.9961, 0.9961, 0.9945, 0.9807, 0.5, 0.9807, 0.5055, 0.9807, 0.5039, 0.9961, 0.9945, 0.9807, 0.9961, 0.9653, 1.0, 0.9807, 0.5, 0.9807, 0.5039, 0.9653, 0.5055, 0.9807, 0.9961, 0.9653, 0.5039, 0.9653, 0.5, 0.9589, 1.0, 0.9589, 0.0, 0.9589, 0.5, 0.9589, 0.4961, 0.9653, 0.00388, 0.9653, 0.00388, 0.9653, 0.4961, 0.9653, 0.4945, 0.9807, 0.005486, 0.9807, 0.005486, 0.9807, 0.4945, 0.9807, 0.4961, 0.9961, 0.00388, 0.9961, 0.00388, 0.9961, 0.4961, 0.9961, 0.5, 1.003, 0.0, 1.003, 1.0, 1.003, 0.5, 1.003, 0.5039, 0.9961, 0.9961, 0.9961, 0.9961, 0.9961, 0.5039, 0.9961, 0.5055, 0.9807, 0.9945, 0.9807, 0.5039, 0.9653, 0.9961, 0.9653, 0.9945, 0.9807, 0.5055, 0.9807, 0.9949, 0.83, 0.9949, 0.8949, 0.6497, 0.8949, 0.6497, 0.83, 0.9949, 0.8949, 0.9949, 0.945, 0.6497, 0.945, 0.6497, 0.8949, 0.9949, 0.7043, 0.9949, 0.7568, 0.6497, 0.7568, 0.6497, 0.7043, 0.9949, 0.7568, 0.9949, 0.83, 0.6497, 0.83, 0.6497, 0.7568, 1.0, 0.9807, 0.9961, 0.9653, 1.0, 0.9589, 0.5, 0.9807, 0.5, 0.9589, 0.5039, 0.9653, 0.0, 0.9807, 0.0, 0.9589, 0.00388, 0.9653, 0.5, 0.9807, 0.4961, 0.9653, 0.5, 0.9589, 0.0, 0.9807, 0.00388, 0.9653, 0.005486, 0.9807, 0.5, 0.9807, 0.4945, 0.9807, 0.4961, 0.9653, 0.0, 0.9807, 0.005486, 0.9807, 0.00388, 0.9961, 0.5, 0.9807, 0.4961, 0.9961, 0.4945, 0.9807, 0.0, 0.9807, 0.00388, 0.9961, 0.0, 1.003, 0.5, 0.9807, 0.5, 1.003, 0.4961, 0.9961, 1.0, 0.9807, 1.0, 1.003, 0.9961, 0.9961, 0.5, 0.9807, 0.5039, 0.9961, 0.5, 1.003, 1.0, 0.9807, 0.9961, 0.9961, 0.9945, 0.9807, 0.5, 0.9807, 0.5055, 0.9807, 0.5039, 0.9961, 0.9945, 0.9807, 0.9961, 0.9653, 1.0, 0.9807, 0.5, 0.9807, 0.5039, 0.9653, 0.5055, 0.9807, 0.9961, 0.9653, 0.5039, 0.9653, 0.5, 0.9589, 1.0, 0.9589, 0.0, 0.9589, 0.5, 0.9589, 0.4961, 0.9653, 0.00388, 0.9653, 0.00388, 0.9653, 0.4961, 0.9653, 0.4945, 0.9807, 0.005486, 0.9807, 0.005486, 0.9807, 0.4945, 0.9807, 0.4961, 0.9961, 0.00388, 0.9961, 0.00388, 0.9961, 0.4961, 0.9961, 0.5, 1.003, 0.0, 1.003, 1.0, 1.003, 0.5, 1.003, 0.5039, 0.9961, 0.9961, 0.9961, 0.9961, 0.9961, 0.5039, 0.9961, 0.5055, 0.9807, 0.9945, 0.9807, 0.5039, 0.9653, 0.9961, 0.9653, 0.9945, 0.9807, 0.5055, 0.9807, 0.9949, 0.83, 0.9949, 0.8949, 0.6497, 0.8949, 0.6497, 0.83, 0.9949, 0.8949, 0.9949, 0.945, 0.6497, 0.945, 0.6497, 0.8949, 0.9949, 0.7043, 0.9949, 0.7568, 0.6497, 0.7568, 0.6497, 0.7043, 0.9949, 0.7568, 0.9949, 0.83, 0.6497, 0.83, 0.6497, 0.7568, 1.0, 0.9807, 0.9961, 0.9653, 1.0, 0.9589, 0.5, 0.9807, 0.5, 0.9589, 0.5039, 0.9653, 0.0, 0.9807, 0.0, 0.9589, 0.00388, 0.9653, 0.5, 0.9807, 0.4961, 0.9653, 0.5, 0.9589, 0.0, 0.9807, 0.00388, 0.9653, 0.005486, 0.9807, 0.5, 0.9807, 0.4945, 0.9807, 0.4961, 0.9653, 0.0, 0.9807, 0.005486, 0.9807, 0.00388, 0.9961, 0.5, 0.9807, 0.4961, 0.9961, 0.4945, 0.9807, 0.0, 0.9807, 0.00388, 0.9961, 0.0, 1.003, 0.5, 0.9807, 0.5, 1.003, 0.4961, 0.9961, 1.0, 0.9807, 1.0, 1.003, 0.9961, 0.9961, 0.5, 0.9807, 0.5039, 0.9961, 0.5, 1.003, 1.0, 0.9807, 0.9961, 0.9961, 0.9945, 0.9807, 0.5, 0.9807, 0.5055, 0.9807, 0.5039, 0.9961, 0.9945, 0.9807, 0.9961, 0.9653, 1.0, 0.9807, 0.5, 0.9807, 0.5039, 0.9653, 0.5055, 0.9807, 0.9961, 0.9653, 0.5039, 0.9653, 0.5, 0.9589, 1.0, 0.9589, 0.0, 0.9589, 0.5, 0.9589, 0.4961, 0.9653, 0.00388, 0.9653, 0.00388, 0.9653, 0.4961, 0.9653, 0.4945, 0.9807, 0.005486, 0.9807, 0.005486, 0.9807, 0.4945, 0.9807, 0.4961, 0.9961, 0.00388, 0.9961, 0.00388, 0.9961, 0.4961, 0.9961, 0.5, 1.003, 0.0, 1.003, 1.0, 1.003, 0.5, 1.003, 0.5039, 0.9961, 0.9961, 0.9961, 0.9961, 0.9961, 0.5039, 0.9961, 0.5055, 0.9807, 0.9945, 0.9807, 0.5039, 0.9653, 0.9961, 0.9653, 0.9945, 0.9807, 0.5055, 0.9807, 0.3499, 0.83, 0.3499, 0.8949, 0.004749, 0.8949, 0.004749, 0.83, 0.3499, 0.8949, 0.3499, 0.945, 0.004749, 0.945, 0.004749, 0.8949, 0.3499, 0.7043, 0.3499, 0.7568, 0.004749, 0.7568, 0.004749, 0.7043, 0.3499, 0.7568, 0.3499, 0.83, 0.004749, 0.83, 0.004749, 0.7568, 1.0, 0.9807, 0.9961, 0.9653, 1.0, 0.9589, 0.5, 0.9807, 0.5, 0.9589, 0.5039, 0.9653, 0.0, 0.9807, 0.0, 0.9589, 0.00388, 0.9653, 0.5, 0.9807, 0.4961, 0.9653, 0.5, 0.9589, 0.0, 0.9807, 0.00388, 0.9653, 0.005486, 0.9807, 0.5, 0.9807, 0.4945, 0.9807, 0.4961, 0.9653, 0.0, 0.9807, 0.005486, 0.9807, 0.00388, 0.9961, 0.5, 0.9807, 0.4961, 0.9961, 0.4945, 0.9807, 0.0, 0.9807, 0.00388, 0.9961, 0.0, 1.003, 0.5, 0.9807, 0.5, 1.003, 0.4961, 0.9961, 1.0, 0.9807, 1.0, 1.003, 0.9961, 0.9961, 0.5, 0.9807, 0.5039, 0.9961, 0.5, 1.003, 1.0, 0.9807, 0.9961, 0.9961, 0.9945, 0.9807, 0.5, 0.9807, 0.5055, 0.9807, 0.5039, 0.9961, 0.9945, 0.9807, 0.9961, 0.9653, 1.0, 0.9807, 0.5, 0.9807, 0.5039, 0.9653, 0.5055, 0.9807, 0.9961, 0.9653, 0.5039, 0.9653, 0.5, 0.9589, 1.0, 0.9589, 0.0, 0.9589, 0.5, 0.9589, 0.4961, 0.9653, 0.00388, 0.9653, 0.00388, 0.9653, 0.4961, 0.9653, 0.4945, 0.9807, 0.005486, 0.9807, 0.005486, 0.9807, 0.4945, 0.9807, 0.4961, 0.9961, 0.00388, 0.9961, 0.00388, 0.9961, 0.4961, 0.9961, 0.5, 1.003, 0.0, 1.003, 1.0, 1.003, 0.5, 1.003, 0.5039, 0.9961, 0.9961, 0.9961, 0.9961, 0.9961, 0.5039, 0.9961, 0.5055, 0.9807, 0.9945, 0.9807, 0.5039, 0.9653, 0.9961, 0.9653, 0.9945, 0.9807, 0.5055, 0.9807, 0.3499, 0.83, 0.3499, 0.8949, 0.004749, 0.8949, 0.004749, 0.83, 0.3499, 0.8949, 0.3499, 0.945, 0.004749, 0.945, 0.004749, 0.8949, 0.3499, 0.7043, 0.3499, 0.7568, 0.004749, 0.7568, 0.004749, 0.7043, 0.3499, 0.7568, 0.3499, 0.83, 0.004749, 0.83, 0.004749, 0.7568, 0.6629, 0.2362, 0.662, 0.2739, 0.6049, 0.2753, 0.6035, 0.2326, 0.6049, 0.2753, 0.662, 0.2739, 0.6629, 0.2362, 0.6035, 0.2326, 0.5295, 0.2808, 0.4558, 0.2473, 0.6035, 0.2326, 0.6049, 0.2753, 0.6035, 0.2326, 0.4558, 0.2473, 0.5295, 0.2808, 0.6049, 0.2753, 0.225, 0.2391, 0.2903, 0.2282, 0.2922, 0.2737, 0.2439, 0.2529, 0.2922, 0.2737, 0.2903, 0.2282, 0.225, 0.2391, 0.2439, 0.2529, 0.2903, 0.2282, 0.4558, 0.2473, 0.3706, 0.2773, 0.2922, 0.2737, 0.3706, 0.2773, 0.4558, 0.2473, 0.2903, 0.2282, 0.2922, 0.2737, 0.1224, 0.3387, 0.2018, 0.3037, 0.2048, 0.3818, 0.1084, 0.3855, 0.2048, 0.3818, 0.2018, 0.3037, 0.1224, 0.3387, 0.1084, 0.3855, 0.3844, 0.2978, 0.3874, 0.3749, 0.3251, 0.3772, 0.3221, 0.2989, 0.3251, 0.3772, 0.3874, 0.3749, 0.3844, 0.2978, 0.3221, 0.2989, 0.3874, 0.3749, 0.3844, 0.2978, 0.5753, 0.2981, 0.5661, 0.3746, 0.5753, 0.2981, 0.3844, 0.2978, 0.3874, 0.3749, 0.5661, 0.3746, 0.01399, 0.2218, 0.06037, 0.1277, 0.05462, 0.1567, 0.03791, 0.1905, 0.05462, 0.1567, 0.06037, 0.1277, 0.01399, 0.2218, 0.03791, 0.1905, 0.07054, 0.2679, 0.06516, 0.2713, 0.03626, 0.2225, 0.04242, 0.2207, 0.03626, 0.2225, 0.06516, 0.2713, 0.07054, 0.2679, 0.04242, 0.2207, 0.1223, 0.09846, 0.126, 0.09496, 0.07569, 0.1442, 0.07301, 0.1398, 0.07569, 0.1442, 0.126, 0.09496, 0.1223, 0.09846, 0.07301, 0.1398, 0.03791, 0.1905, 0.04291, 0.1915, 0.04242, 0.2207, 0.03626, 0.2225, 0.04242, 0.2207, 0.04291, 0.1915, 0.03791, 0.1905, 0.03626, 0.2225, 0.05462, 0.1567, 0.0585, 0.1595, 0.04291, 0.1915, 0.03791, 0.1905, 0.04291, 0.1915, 0.0585, 0.1595, 0.05462, 0.1567, 0.03791, 0.1905, 0.0585, 0.1595, 0.05462, 0.1567, 0.07301, 0.1398, 0.07569, 0.1442, 0.07301, 0.1398, 0.05462, 0.1567, 0.0585, 0.1595, 0.07569, 0.1442, 0.06037, 0.1277, 0.07301, 0.1398, 0.05462, 0.1567, 0.05462, 0.1567, 0.07301, 0.1398, 0.06037, 0.1277, 0.5802, 0.1274, 0.5817, 0.2259, 0.5602, 0.1528, 0.5602, 0.1528, 0.5817, 0.2259, 0.5802, 0.1274, 0.01399, 0.2218, 0.03791, 0.1905, 0.03626, 0.2225, 0.03626, 0.2225, 0.03791, 0.1905, 0.01399, 0.2218, 0.7812, 0.2433, 0.7808, 0.2709, 0.6795, 0.2439, 0.6795, 0.2439, 0.7808, 0.2709, 0.7812, 0.2433, 0.9362, 0.3181, 0.9488, 0.3849, 0.8135, 0.3799, 0.8164, 0.3003, 0.8135, 0.3799, 0.9488, 0.3849, 0.9362, 0.3181, 0.8164, 0.3003, 0.0187, 0.09539, 0.07722, 0.08146, 0.06807, 0.09964, 0.06807, 0.09964, 0.07722, 0.08146, 0.0187, 0.09539, 0.08422, 0.07231, 0.07722, 0.08146, 0.0187, 0.09539, 0.01697, 0.08948, 0.0187, 0.09539, 0.07722, 0.08146, 0.08422, 0.07231, 0.01697, 0.08948, 0.7779, 0.2887, 0.8168, 0.29, 0.8164, 0.3003, 0.7783, 0.3003, 0.8164, 0.3003, 0.8168, 0.29, 0.7779, 0.2887, 0.7783, 0.3003, 0.7783, 0.3003, 0.8164, 0.3003, 0.8135, 0.3799, 0.7788, 0.3782, 0.8135, 0.3799, 0.8164, 0.3003, 0.7783, 0.3003, 0.7788, 0.3782, 0.7818, 0.2217, 0.7812, 0.2433, 0.6795, 0.2439, 0.6807, 0.2251, 0.6795, 0.2439, 0.7812, 0.2433, 0.7818, 0.2217, 0.6807, 0.2251, 0.7818, 0.2217, 0.8259, 0.2191, 0.8264, 0.242, 0.7812, 0.2433, 0.8264, 0.242, 0.8259, 0.2191, 0.7818, 0.2217, 0.7812, 0.2433, 0.3251, 0.3772, 0.2048, 0.3818, 0.2018, 0.3037, 0.3221, 0.2989, 0.2018, 0.3037, 0.2048, 0.3818, 0.3251, 0.3772, 0.3221, 0.2989, 0.6786, 0.3788, 0.6808, 0.3051, 0.7783, 0.3003, 0.7788, 0.3782, 0.7783, 0.3003, 0.6808, 0.3051, 0.6786, 0.3788, 0.7788, 0.3782, 0.6802, 0.2908, 0.7779, 0.2887, 0.7783, 0.3003, 0.6808, 0.3051, 0.7783, 0.3003, 0.7779, 0.2887, 0.6802, 0.2908, 0.6808, 0.3051, 0.0735, 0.09425, 0.02807, 0.1005, 0.03637, 0.07695, 0.07353, 0.07393, 0.03637, 0.07695, 0.02807, 0.1005, 0.0735, 0.09425, 0.07353, 0.07393, 0.1223, 0.09846, 0.0735, 0.09425, 0.07353, 0.07393, 0.1145, 0.07789, 0.07353, 0.07393, 0.0735, 0.09425, 0.1223, 0.09846, 0.1145, 0.07789, 0.126, 0.09496, 0.1223, 0.09846, 0.1145, 0.07789, 0.1164, 0.07201, 0.1145, 0.07789, 0.1223, 0.09846, 0.126, 0.09496, 0.1164, 0.07201, 0.2919, 0.1793, 0.3926, 0.1786, 0.3866, 0.2022, 0.2907, 0.2025, 0.3866, 0.2022, 0.3926, 0.1786, 0.2919, 0.1793, 0.2907, 0.2025, 0.2172, 0.1798, 0.2919, 0.1793, 0.2907, 0.2025, 0.2168, 0.2019, 0.2907, 0.2025, 0.2919, 0.1793, 0.2172, 0.1798, 0.2168, 0.2019, 0.03065, 0.07134, 0.07499, 0.06389, 0.07353, 0.07393, 0.03637, 0.07695, 0.07353, 0.07393, 0.07499, 0.06389, 0.03065, 0.07134, 0.03637, 0.07695, 0.1164, 0.07201, 0.1145, 0.07789, 0.07353, 0.07393, 0.07499, 0.06389, 0.07353, 0.07393, 0.1145, 0.07789, 0.1164, 0.07201, 0.07499, 0.06389, 0.1131, 0.3361, 0.1224, 0.3387, 0.1084, 0.3855, 0.09805, 0.3858, 0.1084, 0.3855, 0.1224, 0.3387, 0.1131, 0.3361, 0.09805, 0.3858, 0.02807, 0.1005, 0.02207, 0.09767, 0.03065, 0.07134, 0.03637, 0.07695, 0.03065, 0.07134, 0.02207, 0.09767, 0.02807, 0.1005, 0.03637, 0.07695, 0.6585, 0.3044, 0.6808, 0.3051, 0.6786, 0.3788, 0.6678, 0.3784, 0.6786, 0.3788, 0.6808, 0.3051, 0.6585, 0.3044, 0.6678, 0.3784, 0.06516, 0.2713, 0.05127, 0.2552, 0.03626, 0.2225, 0.03626, 0.2225, 0.05127, 0.2552, 0.06516, 0.2713, 0.05127, 0.2552, 0.01399, 0.2218, 0.03626, 0.2225, 0.03626, 0.2225, 0.01399, 0.2218, 0.05127, 0.2552, 0.6585, 0.3044, 0.6678, 0.3784, 0.6499, 0.3807, 0.6463, 0.3143, 0.6499, 0.3807, 0.6678, 0.3784, 0.6585, 0.3044, 0.6463, 0.3143, 0.5753, 0.2981, 0.6585, 0.3044, 0.6463, 0.3143, 0.5868, 0.3072, 0.6463, 0.3143, 0.6585, 0.3044, 0.5753, 0.2981, 0.5868, 0.3072, 0.5661, 0.3746, 0.5753, 0.2981, 0.5868, 0.3072, 0.5853, 0.3762, 0.5868, 0.3072, 0.5753, 0.2981, 0.5661, 0.3746, 0.5853, 0.3762, 0.5868, 0.3072, 0.6463, 0.3143, 0.6499, 0.3807, 0.5853, 0.3762, 0.6499, 0.3807, 0.6463, 0.3143, 0.5868, 0.3072, 0.5853, 0.3762, 0.6787, 0.1277, 0.6795, 0.164, 0.5802, 0.1274, 0.5802, 0.1274, 0.6795, 0.164, 0.6787, 0.1277, 0.7712, 0.1299, 0.7767, 0.1645, 0.6795, 0.164, 0.6787, 0.1277, 0.6795, 0.164, 0.7767, 0.1645, 0.7712, 0.1299, 0.6787, 0.1277, 0.7767, 0.1645, 0.8125, 0.128, 0.8259, 0.2191, 0.8259, 0.2191, 0.8125, 0.128, 0.7767, 0.1645, 0.7818, 0.2217, 0.7767, 0.1645, 0.8259, 0.2191, 0.8259, 0.2191, 0.7767, 0.1645, 0.7818, 0.2217, 0.7767, 0.1645, 0.7712, 0.1299, 0.8125, 0.128, 0.8125, 0.128, 0.7712, 0.1299, 0.7767, 0.1645, 0.5596, 0.109, 0.677, 0.11, 0.657, 0.1238, 0.5777, 0.1222, 0.522, 0.1739, 0.5432, 0.1601, 0.4353, 0.1515, 0.4587, 0.1688, 0.5624, 0.1924, 0.5596, 0.109, 0.5777, 0.1222, 0.5763, 0.1861, 0.4587, 0.1688, 0.4353, 0.1515, 0.4361, 0.2218, 0.4539, 0.1993, 0.677, 0.11, 0.6784, 0.2025, 0.6588, 0.1844, 0.657, 0.1238, 0.5291, 0.2061, 0.546, 0.2246, 0.5432, 0.1601, 0.522, 0.1739, 0.9813, 0.1996, 0.8369, 0.1999, 0.8379, 0.1361, 0.9828, 0.1337, 0.8398, 0.1278, 0.8384, 0.1964, 0.9826, 0.1978, 0.9761, 0.1301, 0.657, 0.1238, 0.6588, 0.1844, 0.5763, 0.1861, 0.5777, 0.1222, 0.4539, 0.1993, 0.5291, 0.2061, 0.522, 0.1739, 0.4587, 0.1688, 0.471, 0.2859, 0.4372, 0.2795, 0.4558, 0.2473, 0.4558, 0.2473, 0.4372, 0.2795, 0.471, 0.2859, 0.5295, 0.2808, 0.5156, 0.283, 0.4558, 0.2473, 0.4558, 0.2473, 0.5156, 0.283, 0.5295, 0.2808, 0.3894, 0.279, 0.3706, 0.2773, 0.4558, 0.2473, 0.4558, 0.2473, 0.3706, 0.2773, 0.3894, 0.279, 0.5156, 0.283, 0.5046, 0.2844, 0.4558, 0.2473, 0.4558, 0.2473, 0.5046, 0.2844, 0.5156, 0.283, 0.4008, 0.2799, 0.3894, 0.279, 0.4558, 0.2473, 0.4558, 0.2473, 0.3894, 0.279, 0.4008, 0.2799, 0.5046, 0.2844, 0.4774, 0.2858, 0.4558, 0.2473, 0.4558, 0.2473, 0.4774, 0.2858, 0.5046, 0.2844, 0.4311, 0.2797, 0.4008, 0.2799, 0.4558, 0.2473, 0.4558, 0.2473, 0.4008, 0.2799, 0.4311, 0.2797, 0.4774, 0.2858, 0.471, 0.2859, 0.4558, 0.2473, 0.4558, 0.2473, 0.471, 0.2859, 0.4774, 0.2858, 0.4372, 0.2795, 0.4311, 0.2797, 0.4558, 0.2473, 0.4558, 0.2473, 0.4311, 0.2797, 0.4372, 0.2795, 0.4734, 0.1282, 0.5337, 0.1287, 0.5425, 0.1368, 0.4318, 0.134, 0.5425, 0.1368, 0.5337, 0.1287, 0.4734, 0.1282, 0.4318, 0.134, 0.4338, 0.1273, 0.4403, 0.1268, 0.4318, 0.134, 0.4318, 0.134, 0.4403, 0.1268, 0.4338, 0.1273, 0.5386, 0.1286, 0.5454, 0.1283, 0.5425, 0.1368, 0.5425, 0.1368, 0.5454, 0.1283, 0.5386, 0.1286, 0.4403, 0.1268, 0.4708, 0.128, 0.4318, 0.134, 0.4318, 0.134, 0.4708, 0.128, 0.4403, 0.1268, 0.5366, 0.1289, 0.5386, 0.1286, 0.5425, 0.1368, 0.5425, 0.1368, 0.5386, 0.1286, 0.5366, 0.1289, 0.4708, 0.128, 0.4734, 0.1282, 0.4318, 0.134, 0.4318, 0.134, 0.4734, 0.1282, 0.4708, 0.128, 0.5337, 0.1287, 0.5366, 0.1289, 0.5425, 0.1368, 0.5425, 0.1368, 0.5366, 0.1289, 0.5337, 0.1287, 0.5602, 0.1528, 0.5425, 0.1368, 0.5454, 0.1283, 0.5802, 0.1274, 0.5454, 0.1283, 0.5425, 0.1368, 0.5602, 0.1528, 0.5802, 0.1274, 0.08422, 0.07231, 0.1575, 0.05999, 0.1602, 0.06934, 0.07999, 0.08144, 0.161, 0.06785, 0.1583, 0.05849, 0.08499, 0.07082, 0.08076, 0.07995, 0.07722, 0.08146, 0.07999, 0.08144, 0.06807, 0.09964, 0.06807, 0.09964, 0.07999, 0.08144, 0.07722, 0.08146, 0.08422, 0.07231, 0.07999, 0.08144, 0.07923, 0.08253, 0.08004, 0.0819, 0.07923, 0.08253, 0.07999, 0.08144, 0.08422, 0.07231, 0.08004, 0.0819, 0.07999, 0.08144, 0.07722, 0.08146, 0.08004, 0.081, 0.07923, 0.08253, 0.08004, 0.081, 0.07722, 0.08146, 0.07999, 0.08144, 0.07923, 0.08253, 0.07722, 0.08146, 0.08422, 0.07231, 0.08004, 0.0819, 0.08004, 0.081, 0.08004, 0.0819, 0.08422, 0.07231, 0.07722, 0.08146, 0.08004, 0.081, 0.08004, 0.0819, 0.07923, 0.08253, 0.08004, 0.081, 0.08004, 0.081, 0.07923, 0.08253, 0.08004, 0.0819, 0.7379, 0.4801, 0.4403, 0.4802, 0.4403, 0.528, 0.7379, 0.5279, 0.4403, 0.528, 0.4403, 0.4802, 0.7379, 0.4801, 0.7379, 0.5279, 0.9488, 0.3849, 0.9362, 0.3181, 0.9773, 0.313, 0.9975, 0.3794, 0.9773, 0.313, 0.9362, 0.3181, 0.9488, 0.3849, 0.9975, 0.3794, 0.8235, 0.2678, 0.7808, 0.2709, 0.7812, 0.2433, 0.8264, 0.242, 0.7812, 0.2433, 0.7808, 0.2709, 0.8235, 0.2678, 0.8264, 0.242, 0.5802, 0.1274, 0.6795, 0.164, 0.681, 0.2249, 0.5817, 0.2259, 0.681, 0.2249, 0.6795, 0.164, 0.5802, 0.1274, 0.5817, 0.2259, 0.3419, 0.5742, 0.3231, 0.5927, 0.3163, 0.5808, 0.343, 0.576, 0.368, 0.5696, 0.3679, 0.5829, 0.3419, 0.5742, 0.3163, 0.5808, 0.3164, 0.5671, 0.343, 0.576, 0.3614, 0.558, 0.368, 0.5696, 0.3419, 0.5742, 0.3164, 0.5671, 0.3234, 0.5553, 0.343, 0.576, 0.3499, 0.5512, 0.3614, 0.558, 0.3419, 0.5742, 0.3234, 0.5553, 0.3353, 0.5486, 0.343, 0.576, 0.3366, 0.5511, 0.3499, 0.5512, 0.3419, 0.5742, 0.3353, 0.5486, 0.349, 0.5487, 0.343, 0.576, 0.325, 0.5576, 0.3366, 0.5511, 0.3419, 0.5742, 0.349, 0.5487, 0.3608, 0.5556, 0.343, 0.576, 0.3182, 0.5691, 0.325, 0.5576, 0.3419, 0.5742, 0.3608, 0.5556, 0.3675, 0.5676, 0.343, 0.576, 0.3181, 0.5825, 0.3182, 0.5691, 0.3419, 0.5742, 0.3675, 0.5676, 0.3674, 0.5812, 0.343, 0.576, 0.3246, 0.5941, 0.3181, 0.5825, 0.3419, 0.5742, 0.3674, 0.5812, 0.3604, 0.593, 0.343, 0.576, 0.3361, 0.6009, 0.3246, 0.5941, 0.3419, 0.5742, 0.3604, 0.593, 0.3485, 0.5998, 0.343, 0.576, 0.3495, 0.601, 0.3361, 0.6009, 0.3419, 0.5742, 0.3485, 0.5998, 0.3348, 0.5996, 0.343, 0.576, 0.3611, 0.5945, 0.3495, 0.601, 0.3348, 0.5996, 0.3231, 0.5927, 0.3419, 0.5742, 0.343, 0.576, 0.3679, 0.5829, 0.3611, 0.5945, 0.6202, 0.8339, 0.3873, 0.843, 0.3874, 0.8124, 0.6203, 0.8034, 0.6203, 0.8034, 0.3874, 0.8124, 0.3874, 0.7819, 0.6203, 0.7728, 0.6203, 0.7728, 0.3874, 0.7819, 0.3875, 0.7514, 0.6204, 0.7423, 0.6204, 0.7423, 0.3875, 0.7514, 0.3876, 0.7209, 0.6205, 0.7118, 0.6205, 0.7118, 0.3876, 0.7209, 0.3876, 0.6904, 0.6205, 0.6813, 0.6205, 0.6813, 0.3876, 0.6904, 0.3877, 0.6598, 0.6206, 0.6508, 0.6206, 0.6508, 0.3877, 0.6598, 0.3877, 0.6293, 0.6206, 0.6202, 0.6206, 0.6202, 0.3877, 0.6293, 0.3878, 0.5988, 0.6207, 0.5897, 0.6207, 0.5897, 0.3878, 0.5988, 0.3879, 0.5683, 0.6208, 0.5592, 0.6201, 0.9254, 0.3872, 0.9345, 0.3872, 0.904, 0.6201, 0.8949, 0.6201, 0.8949, 0.3872, 0.904, 0.3873, 0.8735, 0.6202, 0.8644, 0.3873, 0.843, 0.6202, 0.8339, 0.6202, 0.8644, 0.3873, 0.8735, 0.6149, 0.8464, 0.392, 0.8468, 0.3923, 0.8151, 0.6152, 0.8155, 0.6152, 0.8155, 0.3923, 0.8151, 0.3925, 0.7833, 0.6154, 0.7845, 0.6154, 0.7845, 0.3925, 0.7833, 0.3928, 0.7514, 0.6157, 0.7534, 0.6157, 0.7534, 0.3928, 0.7514, 0.3931, 0.7195, 0.616, 0.7223, 0.616, 0.7223, 0.3931, 0.7195, 0.3934, 0.6876, 0.6163, 0.6913, 0.6163, 0.6913, 0.3934, 0.6876, 0.3937, 0.656, 0.6166, 0.6604, 0.6166, 0.6604, 0.3937, 0.656, 0.394, 0.6246, 0.6168, 0.6297, 0.6168, 0.6297, 0.394, 0.6246, 0.3943, 0.5935, 0.6171, 0.5994, 0.6171, 0.5994, 0.3943, 0.5935, 0.3945, 0.5628, 0.6174, 0.5695, 0.6141, 0.9373, 0.3911, 0.94, 0.3914, 0.9093, 0.6143, 0.9074, 0.6143, 0.9074, 0.3914, 0.9093, 0.3917, 0.8782, 0.6146, 0.877, 0.392, 0.8468, 0.6149, 0.8464, 0.6146, 0.877, 0.3917, 0.8782, 0.3407, 0.5758, 0.3472, 0.6012, 0.3336, 0.6011, 0.3424, 0.5764, 0.3495, 0.6038, 0.3348, 0.6037, 0.3407, 0.5758, 0.3336, 0.6011, 0.3219, 0.5942, 0.3424, 0.5764, 0.3622, 0.5966, 0.3495, 0.6038, 0.3407, 0.5758, 0.3219, 0.5942, 0.3153, 0.5824, 0.3424, 0.5764, 0.3697, 0.5839, 0.3622, 0.5966, 0.3407, 0.5758, 0.3153, 0.5824, 0.3154, 0.5688, 0.3424, 0.5764, 0.3698, 0.5693, 0.3697, 0.5839, 0.3407, 0.5758, 0.3154, 0.5688, 0.3223, 0.5571, 0.3424, 0.5764, 0.3626, 0.5565, 0.3698, 0.5693, 0.3407, 0.5758, 0.3223, 0.5571, 0.3341, 0.5504, 0.3424, 0.5764, 0.35, 0.549, 0.3626, 0.5565, 0.3407, 0.5758, 0.3341, 0.5504, 0.3477, 0.5505, 0.3424, 0.5764, 0.3353, 0.5489, 0.35, 0.549, 0.3407, 0.5758, 0.3477, 0.5505, 0.3594, 0.5574, 0.3424, 0.5764, 0.3225, 0.5561, 0.3353, 0.5489, 0.3407, 0.5758, 0.3594, 0.5574, 0.3661, 0.5693, 0.3424, 0.5764, 0.315, 0.5688, 0.3225, 0.5561, 0.3407, 0.5758, 0.3661, 0.5693, 0.366, 0.5828, 0.3424, 0.5764, 0.3149, 0.5834, 0.315, 0.5688, 0.3407, 0.5758, 0.366, 0.5828, 0.3591, 0.5945, 0.3424, 0.5764, 0.3221, 0.5962, 0.3149, 0.5834, 0.3591, 0.5945, 0.3472, 0.6012, 0.3407, 0.5758, 0.3424, 0.5764, 0.3348, 0.6037, 0.3221, 0.5962, 0.6131, 0.8663, 0.3968, 0.8729, 0.3946, 0.8446, 0.6109, 0.838, 0.6109, 0.838, 0.3946, 0.8446, 0.3954, 0.8163, 0.6117, 0.8097, 0.6117, 0.8097, 0.3954, 0.8163, 0.3962, 0.7881, 0.6125, 0.7815, 0.6125, 0.7815, 0.3962, 0.7881, 0.3971, 0.7598, 0.6134, 0.7532, 0.6134, 0.7532, 0.3971, 0.7598, 0.3979, 0.7316, 0.6142, 0.725, 0.6142, 0.725, 0.3979, 0.7316, 0.3987, 0.7033, 0.615, 0.6967, 0.615, 0.6967, 0.3987, 0.7033, 0.3995, 0.6751, 0.6158, 0.6685, 0.6158, 0.6685, 0.3995, 0.6751, 0.4003, 0.6468, 0.6166, 0.6402, 0.6166, 0.6402, 0.4003, 0.6468, 0.4012, 0.6185, 0.6175, 0.6119, 0.6175, 0.6119, 0.4012, 0.6185, 0.402, 0.5903, 0.6183, 0.5837, 0.6114, 0.9228, 0.3951, 0.9294, 0.3959, 0.9011, 0.6122, 0.8945, 0.3968, 0.8729, 0.6131, 0.8663, 0.6122, 0.8945, 0.3959, 0.9011, 0.626, 0.8714, 0.3824, 0.8762, 0.3827, 0.8442, 0.6263, 0.8395, 0.6263, 0.8395, 0.3827, 0.8442, 0.383, 0.8123, 0.6266, 0.8075, 0.6266, 0.8075, 0.383, 0.8123, 0.3833, 0.7803, 0.6268, 0.7756, 0.6268, 0.7756, 0.3833, 0.7803, 0.3835, 0.7484, 0.6271, 0.7436, 0.6271, 0.7436, 0.3835, 0.7484, 0.3838, 0.7164, 0.6274, 0.7117, 0.6274, 0.7117, 0.3838, 0.7164, 0.3841, 0.6844, 0.6277, 0.6797, 0.6277, 0.6797, 0.3841, 0.6844, 0.3844, 0.6525, 0.628, 0.6477, 0.628, 0.6477, 0.3844, 0.6525, 0.3847, 0.6205, 0.6283, 0.6158, 0.6283, 0.6158, 0.3847, 0.6205, 0.385, 0.5886, 0.6286, 0.5838, 0.6286, 0.5838, 0.385, 0.5886, 0.3853, 0.5566, 0.6289, 0.5519, 0.6254, 0.9353, 0.3818, 0.9401, 0.3821, 0.9081, 0.6257, 0.9034, 0.3824, 0.8762, 0.626, 0.8714, 0.6257, 0.9034, 0.3821, 0.9081, 0.3425, 0.5756, 0.3169, 0.5822, 0.3171, 0.5685, 0.3428, 0.576, 0.3614, 0.5949, 0.3494, 0.6017, 0.3425, 0.5756, 0.3171, 0.5685, 0.324, 0.5567, 0.3428, 0.576, 0.3683, 0.5831, 0.3614, 0.5949, 0.3425, 0.5756, 0.324, 0.5567, 0.3359, 0.55, 0.3428, 0.576, 0.3685, 0.5694, 0.3683, 0.5831, 0.3425, 0.5756, 0.3359, 0.55, 0.3496, 0.5501, 0.3428, 0.576, 0.3617, 0.5575, 0.3685, 0.5694, 0.3425, 0.5756, 0.3496, 0.5501, 0.3614, 0.5571, 0.3428, 0.576, 0.3499, 0.5505, 0.3617, 0.5575, 0.3425, 0.5756, 0.3614, 0.5571, 0.3681, 0.569, 0.3428, 0.576, 0.3362, 0.5504, 0.3499, 0.5505, 0.3425, 0.5756, 0.3681, 0.569, 0.368, 0.5827, 0.3428, 0.576, 0.3243, 0.5571, 0.3362, 0.5504, 0.3425, 0.5756, 0.368, 0.5827, 0.3611, 0.5945, 0.3428, 0.576, 0.3173, 0.569, 0.3243, 0.5571, 0.3425, 0.5756, 0.3611, 0.5945, 0.3491, 0.6012, 0.3428, 0.576, 0.3172, 0.5827, 0.3173, 0.569, 0.3425, 0.5756, 0.3491, 0.6012, 0.3355, 0.6011, 0.3428, 0.576, 0.3239, 0.5946, 0.3172, 0.5827, 0.3425, 0.5756, 0.3355, 0.6011, 0.3237, 0.5941, 0.3428, 0.576, 0.3357, 0.6016, 0.3239, 0.5946, 0.3237, 0.5941, 0.3169, 0.5822, 0.3425, 0.5756, 0.3428, 0.576, 0.3494, 0.6017, 0.3357, 0.6016, 0.6204, 0.8378, 0.3883, 0.8468, 0.3886, 0.8164, 0.6207, 0.8074, 0.6207, 0.8074, 0.3886, 0.8164, 0.3888, 0.786, 0.621, 0.777, 0.621, 0.777, 0.3888, 0.786, 0.3891, 0.7557, 0.6212, 0.7466, 0.6212, 0.7466, 0.3891, 0.7557, 0.3893, 0.7253, 0.6215, 0.7162, 0.6215, 0.7162, 0.3893, 0.7253, 0.3896, 0.6949, 0.6217, 0.6858, 0.6217, 0.6858, 0.3896, 0.6949, 0.3898, 0.6645, 0.622, 0.6554, 0.622, 0.6554, 0.3898, 0.6645, 0.3901, 0.6341, 0.6222, 0.625, 0.6222, 0.625, 0.3901, 0.6341, 0.3904, 0.6037, 0.6225, 0.5946, 0.6225, 0.5946, 0.3904, 0.6037, 0.3906, 0.5733, 0.6228, 0.5642, 0.6197, 0.929, 0.3875, 0.938, 0.3878, 0.9076, 0.6199, 0.8986, 0.6199, 0.8986, 0.3878, 0.9076, 0.388, 0.8772, 0.6202, 0.8682, 0.3883, 0.8468, 0.6204, 0.8378, 0.6202, 0.8682, 0.388, 0.8772, 0.6146, 0.8339, 0.3909, 0.8396, 0.39, 0.8084, 0.6137, 0.8053, 0.6137, 0.8053, 0.39, 0.8084, 0.3895, 0.7771, 0.6132, 0.7766, 0.6132, 0.7766, 0.3895, 0.7771, 0.3895, 0.7459, 0.6133, 0.7479, 0.6133, 0.7479, 0.3895, 0.7459, 0.3901, 0.7147, 0.6138, 0.7193, 0.6138, 0.7193, 0.3901, 0.7147, 0.3911, 0.6835, 0.6147, 0.6906, 0.6147, 0.6906, 0.3911, 0.6835, 0.3926, 0.6522, 0.6161, 0.662, 0.6161, 0.662, 0.3926, 0.6522, 0.3947, 0.6211, 0.618, 0.6334, 0.618, 0.6334, 0.3947, 0.6211, 0.3972, 0.5899, 0.6203, 0.6048, 0.6203, 0.6048, 0.3972, 0.5899, 0.4003, 0.5588, 0.6231, 0.5763, 0.62, 0.9198, 0.3969, 0.9332, 0.3944, 0.902, 0.6177, 0.8912, 0.6177, 0.8912, 0.3944, 0.902, 0.3924, 0.8708, 0.6159, 0.8625, 0.3909, 0.8396, 0.6146, 0.8339, 0.6159, 0.8625, 0.3924, 0.8708, 0.3447, 0.5757, 0.3644, 0.5953, 0.3519, 0.6025, 0.3442, 0.5762, 0.3523, 0.5504, 0.3643, 0.5573, 0.3447, 0.5757, 0.3519, 0.6025, 0.3375, 0.6025, 0.3442, 0.5762, 0.3385, 0.5504, 0.3523, 0.5504, 0.3447, 0.5757, 0.3375, 0.6025, 0.3251, 0.5953, 0.3442, 0.5762, 0.3266, 0.5573, 0.3385, 0.5504, 0.3447, 0.5757, 0.3251, 0.5953, 0.3179, 0.5829, 0.3442, 0.5762, 0.3197, 0.5693, 0.3266, 0.5573, 0.3447, 0.5757, 0.3179, 0.5829, 0.3179, 0.5685, 0.3442, 0.5762, 0.3197, 0.5831, 0.3197, 0.5693, 0.3447, 0.5757, 0.3179, 0.5685, 0.3251, 0.5561, 0.3442, 0.5762, 0.3266, 0.595, 0.3197, 0.5831, 0.3447, 0.5757, 0.3251, 0.5561, 0.3375, 0.5489, 0.3442, 0.5762, 0.3385, 0.6019, 0.3266, 0.595, 0.3447, 0.5757, 0.3375, 0.5489, 0.3519, 0.5489, 0.3442, 0.5762, 0.3523, 0.6019, 0.3385, 0.6019, 0.3447, 0.5757, 0.3519, 0.5489, 0.3644, 0.5561, 0.3442, 0.5762, 0.3643, 0.595, 0.3523, 0.6019, 0.3447, 0.5757, 0.3644, 0.5561, 0.3715, 0.5685, 0.3442, 0.5762, 0.3712, 0.5831, 0.3643, 0.595, 0.3447, 0.5757, 0.3715, 0.5685, 0.3715, 0.5829, 0.3442, 0.5762, 0.3712, 0.5693, 0.3712, 0.5831, 0.3715, 0.5829, 0.3644, 0.5953, 0.3447, 0.5757, 0.3442, 0.5762, 0.3643, 0.5573, 0.3712, 0.5693, 0.3873, 0.6245, 0.6162, 0.6212, 0.6162, 0.6511, 0.3873, 0.6544, 0.3873, 0.6544, 0.6162, 0.6511, 0.6163, 0.681, 0.3873, 0.6843, 0.3873, 0.6843, 0.6163, 0.681, 0.6163, 0.7109, 0.3874, 0.7142, 0.3874, 0.7142, 0.6163, 0.7109, 0.6163, 0.7408, 0.3874, 0.7441, 0.3874, 0.7441, 0.6163, 0.7408, 0.6164, 0.7707, 0.3875, 0.774, 0.3875, 0.774, 0.6164, 0.7707, 0.6164, 0.8006, 0.3875, 0.8039, 0.3875, 0.8039, 0.6164, 0.8006, 0.6165, 0.8305, 0.3875, 0.8338, 0.3875, 0.8338, 0.6165, 0.8305, 0.6165, 0.8605, 0.3876, 0.8637, 0.3876, 0.8637, 0.6165, 0.8605, 0.6165, 0.8904, 0.3876, 0.8936, 0.3876, 0.8936, 0.6165, 0.8904, 0.6166, 0.9203, 0.3877, 0.9235, 0.3872, 0.5646, 0.6161, 0.5614, 0.6162, 0.5913, 0.3872, 0.5945, 0.6162, 0.6212, 0.3873, 0.6245, 0.3872, 0.5945, 0.6162, 0.5913, 1.0, 0.9807, 0.9961, 0.9653, 1.0, 0.9589, 0.5, 0.9807, 0.5, 0.9589, 0.5039, 0.9653, 0.0, 0.9807, 0.0, 0.9589, 0.00388, 0.9653, 0.5, 0.9807, 0.4961, 0.9653, 0.5, 0.9589, 0.0, 0.9807, 0.00388, 0.9653, 0.005486, 0.9807, 0.5, 0.9807, 0.4945, 0.9807, 0.4961, 0.9653, 0.0, 0.9807, 0.005486, 0.9807, 0.00388, 0.9961, 0.5, 0.9807, 0.4961, 0.9961, 0.4945, 0.9807, 0.0, 0.9807, 0.00388, 0.9961, 0.0, 1.003, 0.5, 0.9807, 0.5, 1.003, 0.4961, 0.9961, 1.0, 0.9807, 1.0, 1.003, 0.9961, 0.9961, 0.5, 0.9807, 0.5039, 0.9961, 0.5, 1.003, 1.0, 0.9807, 0.9961, 0.9961, 0.9945, 0.9807, 0.5, 0.9807, 0.5055, 0.9807, 0.5039, 0.9961, 0.9945, 0.9807, 0.9961, 0.9653, 1.0, 0.9807, 0.5, 0.9807, 0.5039, 0.9653, 0.5055, 0.9807, 0.9961, 0.9653, 0.5039, 0.9653, 0.5, 0.9589, 1.0, 0.9589, 0.0, 0.9589, 0.5, 0.9589, 0.4961, 0.9653, 0.00388, 0.9653, 0.00388, 0.9653, 0.4961, 0.9653, 0.4945, 0.9807, 0.005486, 0.9807, 0.005486, 0.9807, 0.4945, 0.9807, 0.4961, 0.9961, 0.00388, 0.9961, 0.00388, 0.9961, 0.4961, 0.9961, 0.5, 1.003, 0.0, 1.003, 1.0, 1.003, 0.5, 1.003, 0.5039, 0.9961, 0.9961, 0.9961, 0.9961, 0.9961, 0.5039, 0.9961, 0.5055, 0.9807, 0.9945, 0.9807, 0.5039, 0.9653, 0.9961, 0.9653, 0.9945, 0.9807, 0.5055, 0.9807, 0.9949, 0.83, 0.9949, 0.8949, 0.6497, 0.8949, 0.6497, 0.83, 0.9949, 0.8949, 0.9949, 0.945, 0.6497, 0.945, 0.6497, 0.8949, 0.9949, 0.7043, 0.9949, 0.7568, 0.6497, 0.7568, 0.6497, 0.7043, 0.9949, 0.7568, 0.9949, 0.83, 0.6497, 0.83, 0.6497, 0.7568, 0.09838, 0.4209, 0.09838, 0.4676, 0.2912, 0.4676, 0.2912, 0.4209, 0.2912, 0.4676, 0.09838, 0.4676, 0.09838, 0.4209, 0.2912, 0.4209, 0.3707, 0.5104, 0.3707, 0.5104, 0.3707, 0.5104, 0.3707, 0.5104, 0.3707, 0.5104, 0.3707, 0.5104, 0.3707, 0.5104, 0.3707, 0.5104, 0.09838, 0.4676, 0.01848, 0.4676, 0.01848, 0.6408, 0.09838, 0.6408, 0.01848, 0.6408, 0.01848, 0.4676, 0.09838, 0.4676, 0.09838, 0.6408, 0.2912, 0.4676, 0.3711, 0.4676, 0.3711, 0.4209, 0.2912, 0.4209, 0.3711, 0.4209, 0.3711, 0.4676, 0.2912, 0.4676, 0.2912, 0.4209, 0.09838, 0.4209, 0.01848, 0.4209, 0.01848, 0.4676, 0.09838, 0.4676, 0.01848, 0.4676, 0.01848, 0.4209, 0.09838, 0.4209, 0.09838, 0.4676, 0.7825, 0.4804, 0.7827, 0.5267, 0.4305, 0.5267, 0.4303, 0.4804, 0.4305, 0.5267, 0.7827, 0.5267, 0.7825, 0.4804, 0.4303, 0.4804, 0.3049, 0.4822, 0.4216, 0.4822, 0.4216, 0.5286, 0.3049, 0.5286, 0.4216, 0.5286, 0.4216, 0.4822, 0.3049, 0.4822, 0.3049, 0.5286, 0.106, 0.4928, 0.1531, 0.4928, 0.1531, 0.6857, 0.106, 0.6857, 0.106, 0.4928, 0.1531, 0.4928, 0.1531, 0.6857, 0.106, 0.6857, 0.2648, 0.6039, 0.2677, 0.4992, 0.1796, 0.5386, 0.2676, 0.6049, 0.2705, 0.498, 0.1806, 0.5382])
me_cylinder_012.materials.append(mat_material)
me_cylinder_012.use_remesh_preserve_volume = False
me_cylinder_012.use_remesh_preserve_attributes = False
me_cylinder_012.use_mirror_vertex_groups = False
me_cylinder_012.update()

# ---- objects
ob_cylinder_001 = bpy.data.objects.new('Cylinder.001', me_cylinder_012)
ob_lamp = bpy.data.objects.new('Lamp', light_spot)
ob_camera = bpy.data.objects.new('Camera', cam_camera)

# ---- transforms, parenting, visibility, modifiers, constraints
ob_cylinder_001.location = (0.0, -2.432, 1.564)
ob_cylinder_001.scale = (0.09273, 0.09273, 0.4146)
ob_cylinder_001.lock_rotations_4d = False
ob_cylinder_001.empty_display_type = 'ARROWS'
ob_cylinder_001.lineart.crease_threshold = 0.0
ob_lamp.location = (4.076, 1.005, 5.904)
ob_lamp.rotation_euler = (0.418, 0.9509, 5.695)
ob_lamp.lock_rotations_4d = False
ob_lamp.empty_display_type = 'ARROWS'
ob_lamp.color = (0.0, 0.0, 0.0, 0.0)
ob_lamp.lineart.crease_threshold = 0.0
ob_camera.location = (10.15, -6.282, 3.365)
ob_camera.rotation_euler = (1.406, 0.01008, 1.085)
ob_camera.lock_rotations_4d = False
ob_camera.empty_display_type = 'ARROWS'
ob_camera.color = (0.0, 0.0, 0.0, 0.0)
ob_camera.display_type = 'WIRE'
ob_camera.lineart.crease_threshold = 0.0

# ---- collection membership
col_collection_1.objects.link(ob_cylinder_001)
col_collection_1.objects.link(ob_lamp)
col_collection_1.objects.link(ob_camera)

# ---- scene / render settings (as saved in the file)
scene.camera = ob_camera
scene.frame_start = 1; scene.frame_end = 250; scene.frame_set(1)
scene.render.engine = 'BLENDER_EEVEE_NEXT'
scene.render.image_settings.compression = 90
scene.render.resolution_x = 512
scene.render.resolution_y = 512
scene.render.pixel_aspect_x = 100.0
scene.render.pixel_aspect_y = 100.0
scene.render.fps = 25
scene.render.dither_intensity = 0.0
scene.render.use_compositing = False
scene.render.use_sequencer = False
scene.render.bake_margin = 2
scene.render.bake_bias = 0.0
scene.render.use_stamp_time = False
scene.render.use_stamp_date = False
scene.render.use_stamp_frame = False
scene.render.use_stamp_camera = False
scene.render.use_stamp_scene = False
scene.render.use_stamp_filename = False
scene.render.use_stamp_render_time = False
scene.render.stamp_font_size = 0
scene.cycles.use_denoising = False
scene.cycles.samples = 10
scene.cycles.sampling_pattern = 'TABULATED_SOBOL'
scene.cycles.light_sampling_threshold = 0.0
scene.cycles.use_adaptive_sampling = False
scene.cycles.use_light_tree = False
scene.cycles.blur_glossy = 0.0
scene.cycles.volume_bounces = 1
scene.cycles.pixel_filter_type = 'GAUSSIAN'
scene.cycles.sample_clamp_indirect = 0.0
scene.view_settings.view_transform = 'Raw'
bpy.context.view_layer.update()
